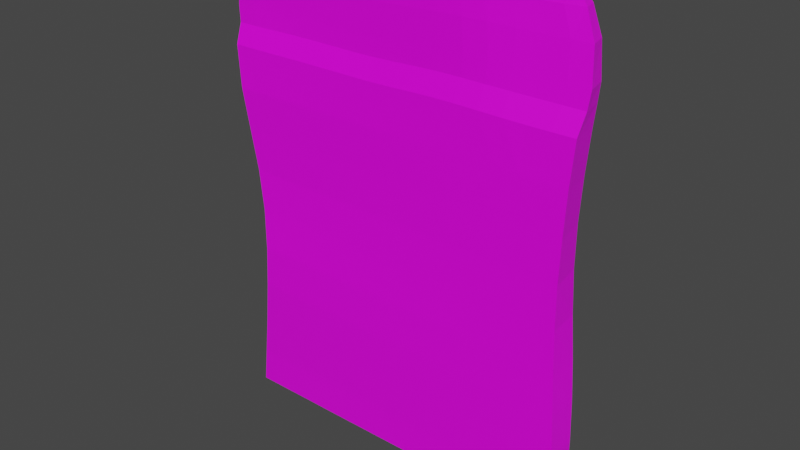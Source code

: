 # Source: PackedMuzzarela.blend  (saved by Blender 3.2.14; exported with 4.5.12 LTS)
import bpy
from mathutils import Matrix  # noqa: F401  (used for matrix-valued properties, if any)

bpy.ops.wm.read_factory_settings(use_empty=True)
scene = bpy.context.scene
scene.name = 'Scene'

# ---- collections
col_collection = bpy.data.collections.new('Collection'); scene.collection.children.link(col_collection)

# ---- images (referenced by path relative to the original .blend; pixels are not part of the script)
import os
ASSET_DIR = os.environ.get("B2B_ASSET_DIR", "")  # directory of the original .blend (textures are referenced by path, not embedded)
HERE = os.path.dirname(os.path.abspath(__file__))  # packed textures are extracted next to this script under _unpacked/

def load_image(name, relpath, width, height, colorspace="sRGB"):
    """Load a texture the original file referenced (path relative to the .blend, or extracted next to this script)."""
    p = next((c for c in (os.path.join(HERE, relpath), os.path.join(ASSET_DIR, relpath)) if relpath and os.path.exists(c)), "")
    if p:
        img = bpy.data.images.load(p, check_existing=True)
        img.name = name
    else:  # same state as the original file: an image datablock whose file is absent (Cycles renders it pink)
        img = bpy.data.images.new(name, width, height)
        img.source = "FILE"
        img.filepath = "//" + (relpath or name)
    img.colorspace_settings.name = colorspace
    return img
img_texture_png = load_image('texture.png', 'texture.png', 1024, 1024, 'sRGB')

# ---- materials (node trees are filled in below, after node groups)
mat_packedmuzzarelamat = bpy.data.materials.new('PackedMuzzarelaMat')
mat_packedmuzzarelamat.alpha_threshold = 0.0
mat_packedmuzzarelamat.use_transparent_shadow = False
mat_packedmuzzarelamat.line_color = (0.0, 0.0, 0.0, 1.0)

# ---- material node trees
mat_packedmuzzarelamat.use_nodes = True; mat_packedmuzzarelamat.node_tree.nodes.clear()
_N = mat_packedmuzzarelamat.node_tree.nodes; _L = mat_packedmuzzarelamat.node_tree.links
n0 = _N.new('ShaderNodeOutputMaterial'); n0.name = 'Material Output'; n0.location = (300, 300)
n1 = _N.new('ShaderNodeBsdfPrincipled'); n1.name = 'Principled BSDF'; n1.location = (10, 300)
n1.distribution = 'GGX'
n1.subsurface_method = 'RANDOM_WALK_SKIN'
n1.inputs[2].default_value = 0.4
n1.inputs[3].default_value = 1.45
n1.inputs[27].default_value = (0.0, 0.0, 0.0, 1.0)
n1.inputs[28].default_value = 1.0
n2 = _N.new('ShaderNodeTexImage'); n2.name = 'Image Texture'; n2.location = (-339, 279)
n2.image = img_texture_png
_L.new(n1.outputs[0], n0.inputs[0])
_L.new(n2.outputs[0], n1.inputs[0])
n0.is_active_output = True

# ---- world
world_world = bpy.data.worlds.new('World'); scene.world = world_world
world_world.use_nodes = True; world_world.node_tree.nodes.clear()
_N = world_world.node_tree.nodes; _L = world_world.node_tree.links
n0 = _N.new('ShaderNodeOutputWorld'); n0.name = 'World Output'; n0.location = (300, 300)
n1 = _N.new('ShaderNodeBackground'); n1.name = 'Background'; n1.location = (10, 300)
n1.inputs[0].default_value = (0.05088, 0.05088, 0.05088, 1.0)
_L.new(n1.outputs[0], n0.inputs[0])
n0.is_active_output = True
world_world.color = (0.05088, 0.05088, 0.05088)
world_world.use_sun_shadow = False
world_world.sun_shadow_jitter_overblur = 0.0

# ---- meshes
me_cube_001 = bpy.data.meshes.new('Cube.001')
me_cube_001.from_pydata([(-0.1099, -0.01166, 0.1151), (-0.108, 0.004105, 0.115), (0.1089, -0.007794, 0.115), (0.1074, 0.008379, 0.1155), (-0.1053, -0.008695, -0.08878), (-0.1013, -0.009917, -0.06225), (-0.09781, -0.01107, -0.03584), (-0.0961, -0.01127, -0.009861), (-0.09714, -0.01037, 0.01546), (-0.1003, -0.009976, 0.04035), (-0.1043, -0.01083, 0.06512), (-0.1078, -0.01209, 0.09005), (-0.1053, 0.004317, 0.08938), (-0.1027, 0.005746, 0.06335), (-0.1008, 0.006648, 0.0374), (-0.1005, 0.006192, 0.01163), (-0.1018, 0.005462, -0.01393), (-0.1043, 0.005834, -0.03933), (-0.1069, 0.006953, -0.06467), (-0.1085, 0.008021, -0.08999), (0.1052, 0.008312, 0.09014), (0.1038, 0.008277, 0.06476), (0.1037, 0.008247, 0.03919), (0.1051, 0.00826, 0.01337), (0.1073, 0.0083, -0.01256), (0.1089, 0.008313, -0.03837), (0.1097, 0.008313, -0.06405), (0.1097, 0.008313, -0.08968), (0.1069, -0.008313, 0.08883), (0.1056, -0.008313, 0.06281), (0.1048, -0.008313, 0.03697), (0.1051, -0.008313, 0.01141), (0.1061, -0.008313, -0.0139), (0.1075, -0.008313, -0.03909), (0.1089, -0.008313, -0.06431), (0.1097, -0.008313, -0.0897), (-0.1108, -0.007081, 0.1266), (-0.1089, 0.004058, 0.1265), (0.1086, 0.008667, 0.1275), (0.11, -0.002598, 0.1269), (-0.1116, -0.006698, 0.1363), (-0.1098, 0.003882, 0.1364), (0.1095, 0.008914, 0.138), (0.1111, -0.001624, 0.1373), (-0.1114, -0.005539, 0.1556), (-0.1098, 0.003034, 0.1555), (0.1078, 0.009133, 0.1579), (0.1095, 0.000155, 0.1576), (-0.1096, -0.004756, 0.1705), (-0.1083, 0.002251, 0.1703), (0.1023, 0.008784, 0.1729), (0.1038, 0.001332, 0.1728), (-0.1073, -0.004039, 0.1794), (-0.1064, 0.001278, 0.1791), (0.09595, 0.007438, 0.1816), (0.09671, 0.001844, 0.1816), (-0.09504, 0.004732, 0.1149), (-0.08164, 0.004989, 0.115), (-0.06804, 0.005198, 0.1152), (-0.05437, 0.005391, 0.1152), (-0.04087, 0.005623, 0.1152), (-0.02737, 0.005851, 0.1151), (-0.0138, 0.006065, 0.1151), (-7.93e-05, 0.00625, 0.1154), (0.01367, 0.006429, 0.1159), (0.02732, 0.006631, 0.1162), (0.04075, 0.006876, 0.1162), (0.05397, 0.007166, 0.1159), (0.06727, 0.007591, 0.1155), (0.08081, 0.008114, 0.1153), (0.09436, 0.008482, 0.1154), (0.0956, -0.008012, 0.115), (0.08188, -0.008342, 0.115), (0.06813, -0.008871, 0.1153), (0.05459, -0.009319, 0.1157), (0.04118, -0.0096, 0.116), (0.02754, -0.009821, 0.116), (0.01369, -0.009996, 0.1157), (-0.0002841, -0.01016, 0.1152), (-0.01423, -0.01032, 0.1149), (-0.02801, -0.01053, 0.115), (-0.04172, -0.01075, 0.1151), (-0.05546, -0.01096, 0.1152), (-0.06938, -0.01113, 0.1152), (-0.08318, -0.01132, 0.1151), (-0.09675, -0.01156, 0.1151), (0.09624, -0.008337, -0.08964), (0.0828, -0.008361, -0.08958), (0.06937, -0.008385, -0.08952), (0.05593, -0.008408, -0.08947), (0.04249, -0.008432, -0.08941), (0.02906, -0.008456, -0.08935), (0.01562, -0.00848, -0.08929), (0.00219, -0.008504, -0.08924), (-0.01125, -0.008528, -0.08918), (-0.02468, -0.008552, -0.08912), (-0.03812, -0.008576, -0.08906), (-0.05155, -0.008599, -0.08901), (-0.06499, -0.008623, -0.08895), (-0.07842, -0.008647, -0.08889), (-0.09186, -0.008671, -0.08884), (0.09575, -0.008413, -0.06418), (0.08261, -0.008513, -0.06405), (0.06947, -0.008614, -0.06392), (0.05634, -0.008714, -0.0638), (0.0432, -0.008814, -0.06367), (0.03006, -0.008915, -0.06354), (0.01693, -0.009015, -0.06341), (0.003792, -0.009115, -0.06328), (-0.009345, -0.009215, -0.06315), (-0.02248, -0.009316, -0.06303), (-0.03562, -0.009416, -0.0629), (-0.04875, -0.009516, -0.06277), (-0.06189, -0.009616, -0.06264), (-0.07503, -0.009717, -0.06251), (-0.08816, -0.009817, -0.06238), (0.0947, -0.008486, -0.03889), (0.08187, -0.008658, -0.03868), (0.06903, -0.008831, -0.03848), (0.0562, -0.009003, -0.03828), (0.04337, -0.009176, -0.03807), (0.03053, -0.009349, -0.03787), (0.0177, -0.009521, -0.03767), (0.004863, -0.009694, -0.03746), (-0.007972, -0.009866, -0.03726), (-0.02081, -0.01004, -0.03706), (-0.03364, -0.01021, -0.03685), (-0.04647, -0.01038, -0.03665), (-0.05931, -0.01056, -0.03645), (-0.07214, -0.01073, -0.03624), (-0.08498, -0.0109, -0.03604), (0.09347, -0.008498, -0.01365), (0.08083, -0.008683, -0.01339), (0.06819, -0.008868, -0.01314), (0.05555, -0.009053, -0.01289), (0.04292, -0.009238, -0.01264), (0.03028, -0.009423, -0.01238), (0.01764, -0.009608, -0.01213), (0.005003, -0.009793, -0.01188), (-0.007635, -0.009978, -0.01163), (-0.02027, -0.01016, -0.01138), (-0.03291, -0.01035, -0.01112), (-0.04555, -0.01053, -0.01087), (-0.05819, -0.01072, -0.01062), (-0.07082, -0.0109, -0.01037), (-0.08346, -0.01109, -0.01011), (0.09241, -0.008442, 0.01166), (0.07978, -0.00857, 0.01191), (0.06714, -0.008699, 0.01217), (0.0545, -0.008828, 0.01242), (0.04187, -0.008956, 0.01267), (0.02923, -0.009085, 0.01293), (0.01659, -0.009214, 0.01318), (0.003955, -0.009343, 0.01344), (-0.008682, -0.009471, 0.01369), (-0.02132, -0.0096, 0.01394), (-0.03396, -0.009729, 0.0142), (-0.04659, -0.009857, 0.01445), (-0.05923, -0.009986, 0.0147), (-0.07187, -0.01011, 0.01496), (-0.0845, -0.01024, 0.01521), (0.092, -0.008417, 0.03718), (0.07918, -0.008521, 0.03739), (0.06636, -0.008625, 0.0376), (0.05354, -0.008729, 0.03781), (0.04072, -0.008833, 0.03802), (0.0279, -0.008937, 0.03823), (0.01508, -0.00904, 0.03845), (0.002265, -0.009144, 0.03866), (-0.01055, -0.009248, 0.03887), (-0.02337, -0.009352, 0.03908), (-0.03619, -0.009456, 0.03929), (-0.04901, -0.00956, 0.0395), (-0.06183, -0.009664, 0.03971), (-0.07465, -0.009768, 0.03992), (-0.08747, -0.009872, 0.04014), (0.09245, -0.00847, 0.06295), (0.07934, -0.008627, 0.0631), (0.06622, -0.008785, 0.06324), (0.05311, -0.008942, 0.06338), (0.03999, -0.009099, 0.06353), (0.02688, -0.009257, 0.06367), (0.01376, -0.009414, 0.06382), (0.0006494, -0.009571, 0.06396), (-0.01247, -0.009728, 0.06411), (-0.02558, -0.009886, 0.06425), (-0.03869, -0.01004, 0.06439), (-0.05181, -0.0102, 0.06454), (-0.06492, -0.01036, 0.06468), (-0.07804, -0.01051, 0.06483), (-0.09115, -0.01067, 0.06497), (0.09348, -0.008549, 0.0889), (0.08006, -0.008785, 0.08898), (0.06664, -0.009021, 0.08906), (0.05322, -0.009258, 0.08913), (0.0398, -0.009495, 0.08922), (0.02638, -0.009731, 0.08929), (0.01296, -0.009966, 0.08936), (-0.0004619, -0.0102, 0.08944), (-0.01388, -0.01044, 0.08951), (-0.0273, -0.01067, 0.08959), (-0.04072, -0.01091, 0.08967), (-0.05414, -0.01115, 0.08974), (-0.06756, -0.01138, 0.08982), (-0.08098, -0.01162, 0.08989), (-0.0944, -0.01186, 0.08997), (-0.09488, 0.008039, -0.08997), (-0.08124, 0.008057, -0.08995), (-0.0676, 0.008076, -0.08993), (-0.05396, 0.008094, -0.08991), (-0.04032, 0.008112, -0.08989), (-0.02668, 0.00813, -0.08987), (-0.01303, 0.008149, -0.08985), (0.0006056, 0.008167, -0.08983), (0.01425, 0.008185, -0.08981), (0.02789, 0.008203, -0.08979), (0.04153, 0.008222, -0.08977), (0.05517, 0.00824, -0.08975), (0.06881, 0.008258, -0.08974), (0.08245, 0.008276, -0.08972), (0.09609, 0.008295, -0.0897), (-0.09335, 0.007038, -0.06463), (-0.07982, 0.007123, -0.06459), (-0.06628, 0.007208, -0.06455), (-0.05275, 0.007293, -0.06451), (-0.03921, 0.007378, -0.06447), (-0.02567, 0.007463, -0.06444), (-0.01214, 0.007548, -0.0644), (0.001397, 0.007633, -0.06436), (0.01493, 0.007718, -0.06432), (0.02847, 0.007803, -0.06428), (0.042, 0.007888, -0.06424), (0.05554, 0.007973, -0.06421), (0.06908, 0.008058, -0.06417), (0.08261, 0.008143, -0.06413), (0.09615, 0.008228, -0.06409), (-0.09102, 0.005989, -0.03927), (-0.07769, 0.006144, -0.03921), (-0.06436, 0.006299, -0.03915), (-0.05103, 0.006454, -0.03909), (-0.0377, 0.006609, -0.03903), (-0.02437, 0.006764, -0.03897), (-0.01103, 0.006919, -0.03891), (0.002296, 0.007073, -0.03885), (0.01563, 0.007228, -0.03879), (0.02896, 0.007383, -0.03873), (0.04229, 0.007538, -0.03867), (0.05562, 0.007693, -0.03861), (0.06895, 0.007848, -0.03855), (0.08228, 0.008003, -0.03849), (0.09561, 0.008158, -0.03843), (-0.08877, 0.005639, -0.01385), (-0.0757, 0.005816, -0.01376), (-0.06263, 0.005994, -0.01368), (-0.04956, 0.006171, -0.01359), (-0.03648, 0.006349, -0.0135), (-0.02341, 0.006526, -0.01342), (-0.01034, 0.006703, -0.01333), (0.002732, 0.006881, -0.01325), (0.0158, 0.007058, -0.01316), (0.02888, 0.007236, -0.01308), (0.04195, 0.007413, -0.01299), (0.05502, 0.00759, -0.01291), (0.06809, 0.007768, -0.01282), (0.08116, 0.007945, -0.01274), (0.09424, 0.008123, -0.01265), (-0.08764, 0.006321, 0.01173), (-0.07479, 0.00645, 0.01184), (-0.06194, 0.00658, 0.01195), (-0.04909, 0.006709, 0.01206), (-0.03624, 0.006838, 0.01217), (-0.02339, 0.006967, 0.01228), (-0.01054, 0.007097, 0.01239), (0.002313, 0.007226, 0.0125), (0.01516, 0.007355, 0.01261), (0.02801, 0.007484, 0.01272), (0.04086, 0.007614, 0.01283), (0.05371, 0.007743, 0.01294), (0.06656, 0.007872, 0.01305), (0.07941, 0.008001, 0.01315), (0.09226, 0.00813, 0.01326), (-0.08804, 0.006748, 0.03751), (-0.07526, 0.006848, 0.03762), (-0.06248, 0.006948, 0.03774), (-0.0497, 0.007048, 0.03785), (-0.03692, 0.007148, 0.03796), (-0.02414, 0.007248, 0.03807), (-0.01136, 0.007348, 0.03818), (0.001422, 0.007448, 0.0383), (0.0142, 0.007548, 0.03841), (0.02698, 0.007648, 0.03852), (0.03976, 0.007748, 0.03863), (0.05254, 0.007847, 0.03875), (0.06532, 0.007947, 0.03886), (0.0781, 0.008047, 0.03897), (0.09088, 0.008147, 0.03908), (-0.08976, 0.005904, 0.06344), (-0.07686, 0.006062, 0.06353), (-0.06396, 0.006221, 0.06362), (-0.05106, 0.006379, 0.0637), (-0.03816, 0.006537, 0.06379), (-0.02525, 0.006695, 0.06388), (-0.01235, 0.006853, 0.06397), (0.0005487, 0.007011, 0.06406), (0.01345, 0.00717, 0.06415), (0.02635, 0.007328, 0.06423), (0.03925, 0.007486, 0.06432), (0.05215, 0.007644, 0.06441), (0.06506, 0.007802, 0.0645), (0.07796, 0.007961, 0.06459), (0.09086, 0.008119, 0.06468), (-0.09219, 0.004571, 0.08943), (-0.07903, 0.00482, 0.08948), (-0.06587, 0.00507, 0.08952), (-0.05271, 0.005319, 0.08957), (-0.03955, 0.005569, 0.08962), (-0.02639, 0.005818, 0.08967), (-0.01323, 0.006068, 0.08971), (-7.277e-05, 0.006317, 0.08976), (0.01309, 0.006566, 0.08981), (0.02625, 0.006815, 0.08986), (0.03941, 0.007064, 0.08991), (0.05257, 0.007314, 0.08995), (0.06573, 0.007564, 0.09), (0.07889, 0.007813, 0.09004), (0.09205, 0.008062, 0.09009), (-0.09642, 0.004849, 0.1266), (-0.08311, 0.005139, 0.1268), (-0.06933, 0.005311, 0.1271), (-0.05526, 0.005413, 0.1272), (-0.04127, 0.005532, 0.1271), (-0.02761, 0.005725, 0.127), (-0.01371, 0.005868, 0.1271), (0.0003269, 0.005983, 0.1276), (0.01426, 0.006124, 0.1282), (0.028, 0.006306, 0.1286), (0.04146, 0.006552, 0.1287), (0.05487, 0.006999, 0.1284), (0.06867, 0.007802, 0.1281), (0.08246, 0.008611, 0.1277), (0.09597, 0.009086, 0.1276), (0.0973, -0.003119, 0.1271), (0.08364, -0.00369, 0.1273), (0.06965, -0.004539, 0.1277), (0.0556, -0.005361, 0.1281), (0.04193, -0.005804, 0.1284), (0.02827, -0.006014, 0.1284), (0.01431, -0.006174, 0.128), (0.0001463, -0.0063, 0.1274), (-0.01414, -0.006382, 0.1269), (-0.02827, -0.00648, 0.1268), (-0.04218, -0.006618, 0.127), (-0.05647, -0.006669, 0.1271), (-0.07078, -0.006732, 0.127), (-0.08474, -0.006887, 0.1268), (-0.09817, -0.007129, 0.1266), (-0.09777, 0.004931, 0.1368), (-0.0846, 0.005258, 0.1373), (-0.07072, 0.0054, 0.1376), (-0.05637, 0.005431, 0.1379), (-0.04198, 0.005445, 0.138), (-0.02794, 0.005534, 0.1379), (-0.01381, 0.005611, 0.1383), (0.0004373, 0.005667, 0.1388), (0.01452, 0.005764, 0.1395), (0.02831, 0.005925, 0.1401), (0.04179, 0.006194, 0.1403), (0.05559, 0.006917, 0.1403), (0.06971, 0.008027, 0.1401), (0.08372, 0.009087, 0.1395), (0.09726, 0.009651, 0.1387), (0.09874, -0.00217, 0.138), (0.08507, -0.002778, 0.1388), (0.07086, -0.003852, 0.1395), (0.05647, -0.005003, 0.1399), (0.04237, -0.005775, 0.1399), (0.02864, -0.00605, 0.1398), (0.01462, -0.006194, 0.1393), (0.0002825, -0.006267, 0.1386), (-0.01421, -0.006296, 0.1381), (-0.02859, -0.006346, 0.1378), (-0.04296, -0.006393, 0.1378), (-0.05765, -0.00637, 0.1377), (-0.07223, -0.006379, 0.1375), (-0.08627, -0.006512, 0.1371), (-0.09956, -0.006789, 0.1366), (-0.09916, 0.004827, 0.1554), (-0.08642, 0.005247, 0.1555), (-0.07263, 0.005327, 0.1559), (-0.05821, 0.005256, 0.1561), (-0.0436, 0.005137, 0.156), (-0.02916, 0.005064, 0.1559), (-0.01495, 0.005047, 0.1562), (-0.0007515, 0.005044, 0.1568), (0.01328, 0.005084, 0.1576), (0.02697, 0.005218, 0.1582), (0.04042, 0.005561, 0.1585), (0.05429, 0.006486, 0.1584), (0.06846, 0.007872, 0.1582), (0.08258, 0.00928, 0.1579), (0.09613, 0.01012, 0.1578), (0.09796, -0.0009437, 0.1576), (0.08419, -0.001955, 0.1577), (0.06981, -0.003399, 0.1581), (0.05534, -0.004859, 0.1584), (0.04115, -0.005872, 0.1584), (0.02742, -0.006252, 0.1581), (0.01348, -0.006367, 0.1575), (-0.0008118, -0.006371, 0.1568), (-0.01527, -0.006335, 0.1562), (-0.02979, -0.006283, 0.1559), (-0.04455, -0.006179, 0.1561), (-0.05947, -0.006049, 0.1562), (-0.07413, -0.005985, 0.156), (-0.08809, -0.006079, 0.1557), (-0.1009, -0.006285, 0.1555), (-0.09889, 0.004088, 0.17), (-0.08676, 0.004449, 0.17), (-0.07334, 0.00446, 0.1702), (-0.05922, 0.004344, 0.1704), (-0.04484, 0.004179, 0.1703), (-0.03056, 0.00406, 0.1702), (-0.01657, 0.004025, 0.1705), (-0.002704, 0.004035, 0.171), (0.011, 0.004093, 0.1718), (0.02436, 0.004234, 0.1725), (0.03747, 0.004544, 0.1729), (0.05093, 0.00537, 0.1728), (0.06471, 0.006734, 0.1726), (0.0784, 0.008289, 0.1725), (0.09144, 0.009441, 0.1726), (0.09297, -0.0002346, 0.1726), (0.07969, -0.001464, 0.1725), (0.06575, -0.002969, 0.1727), (0.05173, -0.004405, 0.1729), (0.03802, -0.005346, 0.1729), (0.02468, -0.005681, 0.1725), (0.0111, -0.005752, 0.1718), (-0.002806, -0.005713, 0.171), (-0.01689, -0.005641, 0.1705), (-0.03115, -0.005542, 0.1702), (-0.0457, -0.005399, 0.1704), (-0.06032, -0.005263, 0.1706), (-0.07463, -0.005222, 0.1704), (-0.08821, -0.005371, 0.1702), (-0.1004, -0.005627, 0.1703), (-0.09816, 0.00176, 0.1791), (-0.08659, 0.00184, 0.1787), (-0.07356, 0.001804, 0.1788), (-0.05978, 0.001691, 0.1789), (-0.0457, 0.001538, 0.1787), (-0.0317, 0.001426, 0.1786), (-0.01798, 0.001402, 0.1789), (-0.004446, 0.001437, 0.1794), (0.008913, 0.001521, 0.1802), (0.02195, 0.001681, 0.181), (0.03472, 0.001958, 0.1814), (0.04772, 0.002625, 0.1814), (0.06105, 0.00385, 0.1812), (0.07419, 0.005388, 0.1812), (0.08643, 0.006818, 0.1815), (0.08703, 0.001208, 0.1816), (0.07467, 0.0002274, 0.1813), (0.06142, -0.001113, 0.1813), (0.04798, -0.002369, 0.1815), (0.03487, -0.003117, 0.1815), (0.02202, -0.003361, 0.181), (0.008891, -0.003388, 0.1802), (-0.004558, -0.00333, 0.1794), (-0.01818, -0.003253, 0.1789), (-0.03202, -0.00315, 0.1787), (-0.04613, -0.003014, 0.1788), (-0.06032, -0.002899, 0.179), (-0.07418, -0.002899, 0.1789), (-0.0873, -0.003142, 0.1789), (-0.09899, -0.003691, 0.1793), (-0.108, -0.008372, -0.111), (0.1097, -0.008313, -0.1112), (-0.0951, -0.004441, -0.1151), (-0.09441, -0.008368, -0.111), (-0.08145, -0.004441, -0.1152), (-0.0808, -0.008365, -0.111), (-0.06779, -0.004441, -0.1152), (-0.06719, -0.008361, -0.111), (-0.05414, -0.004441, -0.1152), (-0.05358, -0.008358, -0.1111), (-0.04048, -0.00444, -0.1152), (-0.03997, -0.008354, -0.1111), (-0.02683, -0.00444, -0.1152), (-0.02637, -0.00835, -0.1111), (-0.01317, -0.00444, -0.1152), (-0.01276, -0.008347, -0.1111), (0.0004852, -0.00444, -0.1152), (0.0008524, -0.008343, -0.1111), (0.01414, -0.00444, -0.1152), (0.01446, -0.008339, -0.1111), (0.0278, -0.00444, -0.1152), (0.02807, -0.008335, -0.1111), (0.04145, -0.00444, -0.1152), (0.04168, -0.008332, -0.1112), (0.05511, -0.00444, -0.1153), (0.05529, -0.008328, -0.1112), (0.06876, -0.00444, -0.1153), (0.0689, -0.008324, -0.1112), (0.08242, -0.00444, -0.1153), (0.0825, -0.008321, -0.1112), (0.09611, -0.008317, -0.1112), (0.09607, -0.00444, -0.1153), (-0.1095, 0.008288, -0.1132), (-0.1084, -0.006497, -0.113), (-0.1067, -0.004441, -0.1151), (0.1097, 0.008313, -0.1128), (0.09603, 0.00598, -0.1153), (0.09603, 0.008311, -0.1129), (0.08234, 0.00598, -0.1153), (0.08233, 0.008309, -0.1129), (0.06864, 0.00598, -0.1153), (0.06863, 0.008308, -0.1129), (0.05495, 0.00598, -0.1153), (0.05494, 0.008306, -0.1129), (0.04125, 0.00598, -0.1153), (0.04124, 0.008304, -0.1129), (0.02756, 0.00598, -0.1153), (0.02754, 0.008302, -0.1129), (0.01386, 0.00598, -0.1153), (0.01384, 0.008301, -0.1129), (0.0001662, 0.00598, -0.1153), (0.0001439, 0.008299, -0.1129), (-0.01353, 0.00598, -0.1153), (-0.01355, 0.008297, -0.1129), (-0.02722, 0.00598, -0.1153), (-0.02725, 0.008295, -0.1129), (-0.04092, 0.00598, -0.1153), (-0.04095, 0.008294, -0.1129), (-0.05462, 0.00598, -0.1153), (-0.05465, 0.008292, -0.1129), (-0.06831, 0.00598, -0.1153), (-0.06835, 0.00829, -0.1129), (-0.08201, 0.00598, -0.1153), (-0.08204, 0.008288, -0.1129), (-0.0957, 0.00598, -0.1153), (-0.09574, 0.008287, -0.1129), (-0.1095, 0.008288, -0.1132), (-0.1074, 0.00598, -0.1153), (0.1084, -0.00444, -0.1153), (0.1097, -0.005749, -0.1139), (0.1097, 0.007289, -0.1139), (0.1084, 0.00598, -0.1153)], [], [(11, 0, 1, 12), (325, 70, 3, 20), (20, 3, 2, 28), (205, 85, 0, 11), (542, 508, 19, 206, 541), (56, 1, 37, 326), (514, 512, 507, 504), (100, 115, 5, 4), (115, 130, 6, 5), (130, 145, 7, 6), (145, 160, 8, 7), (160, 175, 9, 8), (175, 190, 10, 9), (190, 205, 11, 10), (477, 35, 86, 506), (27, 26, 34, 35), (26, 25, 33, 34), (25, 24, 32, 33), (24, 23, 31, 32), (23, 22, 30, 31), (22, 21, 29, 30), (21, 20, 28, 29), (546, 547, 512, 513, 511), (220, 235, 26, 27), (235, 250, 25, 26), (250, 265, 24, 25), (265, 280, 23, 24), (280, 295, 22, 23), (295, 310, 21, 22), (310, 325, 20, 21), (479, 100, 4, 476), (4, 5, 18, 19), (5, 6, 17, 18), (6, 7, 16, 17), (7, 8, 15, 16), (8, 9, 14, 15), (9, 10, 13, 14), (10, 11, 12, 13), (39, 38, 42, 43), (2, 3, 38, 39), (1, 0, 36, 37), (71, 2, 39, 341), (43, 42, 46, 47), (37, 36, 40, 41), (341, 39, 43, 371), (326, 37, 41, 356), (401, 47, 51, 431), (41, 40, 44, 45), (371, 43, 47, 401), (356, 41, 45, 386), (51, 50, 54, 55), (386, 45, 49, 416), (47, 46, 50, 51), (45, 44, 48, 49), (446, 53, 52, 475), (49, 48, 52, 53), (431, 51, 55, 461), (416, 49, 53, 446), (50, 430, 460, 54), (430, 429, 459, 460), (429, 428, 458, 459), (428, 427, 457, 458), (427, 426, 456, 457), (426, 425, 455, 456), (425, 424, 454, 455), (424, 423, 453, 454), (423, 422, 452, 453), (422, 421, 451, 452), (421, 420, 450, 451), (420, 419, 449, 450), (419, 418, 448, 449), (418, 417, 447, 448), (417, 416, 446, 447), (48, 445, 475, 52), (445, 444, 474, 475), (444, 443, 473, 474), (443, 442, 472, 473), (442, 441, 471, 472), (441, 440, 470, 471), (440, 439, 469, 470), (439, 438, 468, 469), (438, 437, 467, 468), (437, 436, 466, 467), (436, 435, 465, 466), (435, 434, 464, 465), (434, 433, 463, 464), (433, 432, 462, 463), (432, 431, 461, 462), (54, 460, 461, 55), (460, 459, 462, 461), (459, 458, 463, 462), (458, 457, 464, 463), (457, 456, 465, 464), (456, 455, 466, 465), (455, 454, 467, 466), (454, 453, 468, 467), (453, 452, 469, 468), (452, 451, 470, 469), (451, 450, 471, 470), (450, 449, 472, 471), (449, 448, 473, 472), (448, 447, 474, 473), (447, 446, 475, 474), (46, 400, 430, 50), (400, 399, 429, 430), (399, 398, 428, 429), (398, 397, 427, 428), (397, 396, 426, 427), (396, 395, 425, 426), (395, 394, 424, 425), (394, 393, 423, 424), (393, 392, 422, 423), (392, 391, 421, 422), (391, 390, 420, 421), (390, 389, 419, 420), (389, 388, 418, 419), (388, 387, 417, 418), (387, 386, 416, 417), (42, 370, 400, 46), (370, 369, 399, 400), (369, 368, 398, 399), (368, 367, 397, 398), (367, 366, 396, 397), (366, 365, 395, 396), (365, 364, 394, 395), (364, 363, 393, 394), (363, 362, 392, 393), (362, 361, 391, 392), (361, 360, 390, 391), (360, 359, 389, 390), (359, 358, 388, 389), (358, 357, 387, 388), (357, 356, 386, 387), (40, 385, 415, 44), (385, 384, 414, 415), (384, 383, 413, 414), (383, 382, 412, 413), (382, 381, 411, 412), (381, 380, 410, 411), (380, 379, 409, 410), (379, 378, 408, 409), (378, 377, 407, 408), (377, 376, 406, 407), (376, 375, 405, 406), (375, 374, 404, 405), (374, 373, 403, 404), (373, 372, 402, 403), (372, 371, 401, 402), (44, 415, 445, 48), (415, 414, 444, 445), (414, 413, 443, 444), (413, 412, 442, 443), (412, 411, 441, 442), (411, 410, 440, 441), (410, 409, 439, 440), (409, 408, 438, 439), (408, 407, 437, 438), (407, 406, 436, 437), (406, 405, 435, 436), (405, 404, 434, 435), (404, 403, 433, 434), (403, 402, 432, 433), (402, 401, 431, 432), (38, 340, 370, 42), (340, 339, 369, 370), (339, 338, 368, 369), (338, 337, 367, 368), (337, 336, 366, 367), (336, 335, 365, 366), (335, 334, 364, 365), (334, 333, 363, 364), (333, 332, 362, 363), (332, 331, 361, 362), (331, 330, 360, 361), (330, 329, 359, 360), (329, 328, 358, 359), (328, 327, 357, 358), (327, 326, 356, 357), (36, 355, 385, 40), (355, 354, 384, 385), (354, 353, 383, 384), (353, 352, 382, 383), (352, 351, 381, 382), (351, 350, 380, 381), (350, 349, 379, 380), (349, 348, 378, 379), (348, 347, 377, 378), (347, 346, 376, 377), (346, 345, 375, 376), (345, 344, 374, 375), (344, 343, 373, 374), (343, 342, 372, 373), (342, 341, 371, 372), (0, 85, 355, 36), (85, 84, 354, 355), (84, 83, 353, 354), (83, 82, 352, 353), (82, 81, 351, 352), (81, 80, 350, 351), (80, 79, 349, 350), (79, 78, 348, 349), (78, 77, 347, 348), (77, 76, 346, 347), (76, 75, 345, 346), (75, 74, 344, 345), (74, 73, 343, 344), (73, 72, 342, 343), (72, 71, 341, 342), (13, 12, 311, 296), (296, 311, 312, 297), (297, 312, 313, 298), (298, 313, 314, 299), (299, 314, 315, 300), (300, 315, 316, 301), (301, 316, 317, 302), (302, 317, 318, 303), (303, 318, 319, 304), (304, 319, 320, 305), (305, 320, 321, 306), (306, 321, 322, 307), (307, 322, 323, 308), (308, 323, 324, 309), (309, 324, 325, 310), (14, 13, 296, 281), (281, 296, 297, 282), (282, 297, 298, 283), (283, 298, 299, 284), (284, 299, 300, 285), (285, 300, 301, 286), (286, 301, 302, 287), (287, 302, 303, 288), (288, 303, 304, 289), (289, 304, 305, 290), (290, 305, 306, 291), (291, 306, 307, 292), (292, 307, 308, 293), (293, 308, 309, 294), (294, 309, 310, 295), (15, 14, 281, 266), (266, 281, 282, 267), (267, 282, 283, 268), (268, 283, 284, 269), (269, 284, 285, 270), (270, 285, 286, 271), (271, 286, 287, 272), (272, 287, 288, 273), (273, 288, 289, 274), (274, 289, 290, 275), (275, 290, 291, 276), (276, 291, 292, 277), (277, 292, 293, 278), (278, 293, 294, 279), (279, 294, 295, 280), (16, 15, 266, 251), (251, 266, 267, 252), (252, 267, 268, 253), (253, 268, 269, 254), (254, 269, 270, 255), (255, 270, 271, 256), (256, 271, 272, 257), (257, 272, 273, 258), (258, 273, 274, 259), (259, 274, 275, 260), (260, 275, 276, 261), (261, 276, 277, 262), (262, 277, 278, 263), (263, 278, 279, 264), (264, 279, 280, 265), (17, 16, 251, 236), (236, 251, 252, 237), (237, 252, 253, 238), (238, 253, 254, 239), (239, 254, 255, 240), (240, 255, 256, 241), (241, 256, 257, 242), (242, 257, 258, 243), (243, 258, 259, 244), (244, 259, 260, 245), (245, 260, 261, 246), (246, 261, 262, 247), (247, 262, 263, 248), (248, 263, 264, 249), (249, 264, 265, 250), (18, 17, 236, 221), (221, 236, 237, 222), (222, 237, 238, 223), (223, 238, 239, 224), (224, 239, 240, 225), (225, 240, 241, 226), (226, 241, 242, 227), (227, 242, 243, 228), (228, 243, 244, 229), (229, 244, 245, 230), (230, 245, 246, 231), (231, 246, 247, 232), (232, 247, 248, 233), (233, 248, 249, 234), (234, 249, 250, 235), (19, 18, 221, 206), (206, 221, 222, 207), (207, 222, 223, 208), (208, 223, 224, 209), (209, 224, 225, 210), (210, 225, 226, 211), (211, 226, 227, 212), (212, 227, 228, 213), (213, 228, 229, 214), (214, 229, 230, 215), (215, 230, 231, 216), (216, 231, 232, 217), (217, 232, 233, 218), (218, 233, 234, 219), (219, 234, 235, 220), (509, 508, 542, 543, 510), (540, 538, 480, 478), (541, 206, 207, 539), (538, 536, 482, 480), (536, 534, 484, 482), (534, 532, 486, 484), (532, 530, 488, 486), (530, 528, 490, 488), (528, 526, 492, 490), (526, 524, 494, 492), (524, 522, 496, 494), (522, 520, 498, 496), (520, 518, 500, 498), (518, 516, 502, 500), (516, 514, 504, 502), (29, 28, 191, 176), (176, 191, 192, 177), (177, 192, 193, 178), (178, 193, 194, 179), (179, 194, 195, 180), (180, 195, 196, 181), (181, 196, 197, 182), (182, 197, 198, 183), (183, 198, 199, 184), (184, 199, 200, 185), (185, 200, 201, 186), (186, 201, 202, 187), (187, 202, 203, 188), (188, 203, 204, 189), (189, 204, 205, 190), (30, 29, 176, 161), (161, 176, 177, 162), (162, 177, 178, 163), (163, 178, 179, 164), (164, 179, 180, 165), (165, 180, 181, 166), (166, 181, 182, 167), (167, 182, 183, 168), (168, 183, 184, 169), (169, 184, 185, 170), (170, 185, 186, 171), (171, 186, 187, 172), (172, 187, 188, 173), (173, 188, 189, 174), (174, 189, 190, 175), (31, 30, 161, 146), (146, 161, 162, 147), (147, 162, 163, 148), (148, 163, 164, 149), (149, 164, 165, 150), (150, 165, 166, 151), (151, 166, 167, 152), (152, 167, 168, 153), (153, 168, 169, 154), (154, 169, 170, 155), (155, 170, 171, 156), (156, 171, 172, 157), (157, 172, 173, 158), (158, 173, 174, 159), (159, 174, 175, 160), (32, 31, 146, 131), (131, 146, 147, 132), (132, 147, 148, 133), (133, 148, 149, 134), (134, 149, 150, 135), (135, 150, 151, 136), (136, 151, 152, 137), (137, 152, 153, 138), (138, 153, 154, 139), (139, 154, 155, 140), (140, 155, 156, 141), (141, 156, 157, 142), (142, 157, 158, 143), (143, 158, 159, 144), (144, 159, 160, 145), (33, 32, 131, 116), (116, 131, 132, 117), (117, 132, 133, 118), (118, 133, 134, 119), (119, 134, 135, 120), (120, 135, 136, 121), (121, 136, 137, 122), (122, 137, 138, 123), (123, 138, 139, 124), (124, 139, 140, 125), (125, 140, 141, 126), (126, 141, 142, 127), (127, 142, 143, 128), (128, 143, 144, 129), (129, 144, 145, 130), (34, 33, 116, 101), (101, 116, 117, 102), (102, 117, 118, 103), (103, 118, 119, 104), (104, 119, 120, 105), (105, 120, 121, 106), (106, 121, 122, 107), (107, 122, 123, 108), (108, 123, 124, 109), (109, 124, 125, 110), (110, 125, 126, 111), (111, 126, 127, 112), (112, 127, 128, 113), (113, 128, 129, 114), (114, 129, 130, 115), (35, 34, 101, 86), (86, 101, 102, 87), (87, 102, 103, 88), (88, 103, 104, 89), (89, 104, 105, 90), (90, 105, 106, 91), (91, 106, 107, 92), (92, 107, 108, 93), (93, 108, 109, 94), (94, 109, 110, 95), (95, 110, 111, 96), (96, 111, 112, 97), (97, 112, 113, 98), (98, 113, 114, 99), (99, 114, 115, 100), (512, 547, 544, 507), (515, 219, 220, 513), (517, 218, 219, 515), (519, 217, 218, 517), (521, 216, 217, 519), (523, 215, 216, 521), (525, 214, 215, 523), (527, 213, 214, 525), (529, 212, 213, 527), (531, 211, 212, 529), (533, 210, 211, 531), (535, 209, 210, 533), (537, 208, 209, 535), (539, 207, 208, 537), (3, 70, 340, 38), (70, 69, 339, 340), (69, 68, 338, 339), (68, 67, 337, 338), (67, 66, 336, 337), (66, 65, 335, 336), (65, 64, 334, 335), (64, 63, 333, 334), (63, 62, 332, 333), (62, 61, 331, 332), (61, 60, 330, 331), (60, 59, 329, 330), (59, 58, 328, 329), (58, 57, 327, 328), (57, 56, 326, 327), (543, 540, 478, 510), (481, 99, 100, 479), (483, 98, 99, 481), (485, 97, 98, 483), (487, 96, 97, 485), (489, 95, 96, 487), (491, 94, 95, 489), (493, 93, 94, 491), (495, 92, 93, 493), (497, 91, 92, 495), (499, 90, 91, 497), (501, 89, 90, 499), (503, 88, 89, 501), (505, 87, 88, 503), (506, 86, 87, 505), (28, 2, 71, 191), (191, 71, 72, 192), (192, 72, 73, 193), (193, 73, 74, 194), (194, 74, 75, 195), (195, 75, 76, 196), (196, 76, 77, 197), (197, 77, 78, 198), (198, 78, 79, 199), (199, 79, 80, 200), (200, 80, 81, 201), (201, 81, 82, 202), (202, 82, 83, 203), (203, 83, 84, 204), (204, 84, 85, 205), (12, 1, 56, 311), (311, 56, 57, 312), (312, 57, 58, 313), (313, 58, 59, 314), (314, 59, 60, 315), (315, 60, 61, 316), (316, 61, 62, 317), (317, 62, 63, 318), (318, 63, 64, 319), (319, 64, 65, 320), (320, 65, 66, 321), (321, 66, 67, 322), (322, 67, 68, 323), (323, 68, 69, 324), (324, 69, 70, 325), (546, 511, 27, 35, 477, 545), (478, 480, 481, 479), (480, 482, 483, 481), (482, 484, 485, 483), (484, 486, 487, 485), (486, 488, 489, 487), (488, 490, 491, 489), (490, 492, 493, 491), (492, 494, 495, 493), (494, 496, 497, 495), (496, 498, 499, 497), (498, 500, 501, 499), (500, 502, 503, 501), (502, 504, 505, 503), (504, 507, 506, 505), (509, 510, 478, 479, 476), (509, 476, 4, 19, 508), (512, 514, 515, 513), (514, 516, 517, 515), (516, 518, 519, 517), (518, 520, 521, 519), (520, 522, 523, 521), (522, 524, 525, 523), (524, 526, 527, 525), (526, 528, 529, 527), (528, 530, 531, 529), (530, 532, 533, 531), (532, 534, 535, 533), (534, 536, 537, 535), (536, 538, 539, 537), (538, 540, 541, 539), (540, 543, 542, 541), (513, 220, 27, 511), (546, 545, 544, 547), (507, 544, 545, 477, 506)])
_uv = me_cube_001.uv_layers.new(name='UVMap')
_uv.uv.foreach_set('vector', [0.0676, 0.7049, 0.0609, 0.7915, 0.00283, 0.787, 0.007068, 0.6983, 0.5676, 0.6916, 0.5627, 0.7762, 0.5357, 0.7765, 0.5404, 0.6916, 0.5241, 0.6818, 0.5233, 0.7668, 0.4843, 0.7647, 0.484, 0.677, 0.08464, 0.6919, 0.08105, 0.7763, 0.05567, 0.7766, 0.05875, 0.6921, 0.9837, 0.01068, 0.9838, 0.01153, 0.9816, 0.08925, 0.9535, 0.08918, 0.9554, 0.01212, 0.9534, 0.7757, 0.9801, 0.7761, 0.982, 0.8148, 0.9561, 0.8149, 0.4039, 0.5038, 0.4259, 0.5066, 0.4226, 0.5207, 0.4022, 0.519, 0.08609, 0.08969, 0.08984, 0.1788, 0.06292, 0.1792, 0.05971, 0.08988, 0.08984, 0.1788, 0.08655, 0.2675, 0.05939, 0.2682, 0.06292, 0.1792, 0.08655, 0.2675, 0.0843, 0.3548, 0.0561, 0.3557, 0.05939, 0.2682, 0.0843, 0.3548, 0.08234, 0.4401, 0.0551, 0.4409, 0.0561, 0.3557, 0.08234, 0.4401, 0.0838, 0.524, 0.05625, 0.5247, 0.0551, 0.4409, 0.0838, 0.524, 0.08259, 0.6077, 0.05642, 0.6082, 0.05625, 0.5247, 0.08259, 0.6077, 0.08464, 0.6919, 0.05875, 0.6921, 0.05642, 0.6082, 0.4798, 0.01427, 0.4797, 0.0868, 0.4537, 0.08699, 0.4535, 0.01432, 0.5262, 0.08099, 0.5262, 0.1665, 0.4862, 0.1656, 0.4863, 0.08084, 0.5262, 0.1665, 0.5261, 0.2522, 0.486, 0.2498, 0.4862, 0.1656, 0.5261, 0.2522, 0.5257, 0.3385, 0.4857, 0.334, 0.486, 0.2498, 0.5257, 0.3385, 0.5253, 0.4254, 0.4855, 0.4185, 0.4857, 0.334, 0.5253, 0.4254, 0.5251, 0.5117, 0.4853, 0.5038, 0.4855, 0.4185, 0.5251, 0.5117, 0.5248, 0.597, 0.4847, 0.5901, 0.4853, 0.5038, 0.5248, 0.597, 0.5241, 0.6818, 0.484, 0.677, 0.4847, 0.5901, 0.5317, 0.006656, 0.5344, 0.0001463, 0.56, 0.0001974, 0.56, 0.0118, 0.5317, 0.01175, 0.5598, 0.08935, 0.5596, 0.1751, 0.5317, 0.1752, 0.5317, 0.08936, 0.5596, 0.1751, 0.5607, 0.2611, 0.5332, 0.2612, 0.5317, 0.1752, 0.5607, 0.2611, 0.5634, 0.3474, 0.5365, 0.3476, 0.5332, 0.2612, 0.5634, 0.3474, 0.5674, 0.4342, 0.5409, 0.4345, 0.5365, 0.3476, 0.5674, 0.4342, 0.5702, 0.5207, 0.5438, 0.521, 0.5409, 0.4345, 0.5702, 0.5207, 0.5701, 0.6064, 0.5435, 0.6066, 0.5438, 0.521, 0.5701, 0.6064, 0.5676, 0.6916, 0.5404, 0.6916, 0.5435, 0.6066, 0.085, 0.01501, 0.08609, 0.08969, 0.05971, 0.08988, 0.0587, 0.01506, 0.0733, 0.08354, 0.07855, 0.1761, 0.01372, 0.1654, 0.01098, 0.07783, 0.07855, 0.1761, 0.0831, 0.268, 0.01718, 0.2532, 0.01372, 0.1654, 0.0831, 0.268, 0.08224, 0.3578, 0.01795, 0.3412, 0.01718, 0.2532, 0.08224, 0.3578, 0.07495, 0.4449, 0.01351, 0.4294, 0.01795, 0.3412, 0.07495, 0.4449, 0.06872, 0.5312, 0.008288, 0.5181, 0.01351, 0.4294, 0.06872, 0.5312, 0.06744, 0.6179, 0.006882, 0.6079, 0.008288, 0.5181, 0.06744, 0.6179, 0.0676, 0.7049, 0.007068, 0.6983, 0.006882, 0.6079, 0.4963, 0.805, 0.5236, 0.8069, 0.5238, 0.8421, 0.4982, 0.8397, 0.4843, 0.7647, 0.5233, 0.7668, 0.5236, 0.8069, 0.4963, 0.805, 0.00283, 0.787, 0.0609, 0.7915, 0.04185, 0.8301, 0.0005696, 0.8269, 0.4525, 0.7761, 0.4782, 0.7762, 0.4804, 0.8163, 0.4558, 0.8167, 0.4982, 0.8397, 0.5238, 0.8421, 0.5249, 0.9088, 0.5029, 0.9078, 0.0005696, 0.8269, 0.04185, 0.8301, 0.0385, 0.8635, -0.0008083, 0.8609, 0.4558, 0.8167, 0.4804, 0.8163, 0.4824, 0.8512, 0.4586, 0.8535, 0.9561, 0.8149, 0.982, 0.8148, 0.9837, 0.8477, 0.9589, 0.8491, 0.457, 0.9195, 0.4794, 0.9197, 0.4683, 0.9709, 0.4474, 0.97, -0.0008083, 0.8609, 0.0385, 0.8635, 0.02913, 0.9297, -0.002727, 0.9268, 0.4586, 0.8535, 0.4824, 0.8512, 0.4794, 0.9197, 0.457, 0.9195, 0.9589, 0.8491, 0.9837, 0.8477, 0.9838, 0.9118, 0.9616, 0.9111, 0.5081, 0.962, 0.5263, 0.9625, 0.5259, 0.9994, 0.5123, 1.0, 0.9616, 0.9111, 0.9838, 0.9118, 0.9807, 0.9614, 0.961, 0.96, 0.5029, 0.9078, 0.5249, 0.9088, 0.5263, 0.9625, 0.5081, 0.962, -0.002727, 0.9268, 0.02913, 0.9297, 0.02124, 0.9808, -0.004765, 0.9782, 0.1002, 0.003032, 0.08404, 0.001822, 0.08249, -0.00755, 0.09898, -0.006484, -0.004765, 0.9782, 0.02124, 0.9808, 0.01474, 1.012, -0.004931, 1.01, 0.4474, 0.97, 0.4683, 0.9709, 0.4546, 1.001, 0.4359, 1.0, 0.961, 0.96, 0.9807, 0.9614, 0.9768, 0.9913, 0.9597, 0.9912, 0.546, 0.9687, 0.5683, 0.9675, 0.5788, 0.9984, 0.5591, 0.9983, 0.5683, 0.9675, 0.5951, 0.9675, 0.6042, 0.9981, 0.5788, 0.9984, 0.5951, 0.9675, 0.6235, 0.9684, 0.6314, 0.9988, 0.6042, 0.9981, 0.6235, 0.9684, 0.6521, 0.9696, 0.659, 0.9998, 0.6314, 0.9988, 0.6521, 0.9696, 0.68, 0.9699, 0.6858, 0.9999, 0.659, 0.9998, 0.68, 0.9699, 0.7071, 0.9687, 0.7122, 0.9985, 0.6858, 0.9999, 0.7071, 0.9687, 0.7347, 0.9663, 0.739, 0.996, 0.7122, 0.9985, 0.7347, 0.9663, 0.7629, 0.9638, 0.7666, 0.9934, 0.739, 0.996, 0.7629, 0.9638, 0.7915, 0.9618, 0.7945, 0.9914, 0.7666, 0.9934, 0.7915, 0.9618, 0.8204, 0.9609, 0.8227, 0.9906, 0.7945, 0.9914, 0.8204, 0.9609, 0.8499, 0.9612, 0.8516, 0.991, 0.8227, 0.9906, 0.8499, 0.9612, 0.8795, 0.9614, 0.8807, 0.9913, 0.8516, 0.991, 0.8795, 0.9614, 0.9086, 0.9608, 0.909, 0.9908, 0.8807, 0.9913, 0.9086, 0.9608, 0.9361, 0.9599, 0.9359, 0.9905, 0.909, 0.9908, 0.9361, 0.9599, 0.961, 0.96, 0.9597, 0.9912, 0.9359, 0.9905, 0.05624, 0.9629, 0.07396, 0.9623, 0.07674, 0.9927, 0.06064, 0.993, 0.07396, 0.9623, 0.09755, 0.9621, 0.09931, 0.9914, 0.07674, 0.9927, 0.09755, 0.9621, 0.1238, 0.9628, 0.1246, 0.9914, 0.09931, 0.9914, 0.1238, 0.9628, 0.1514, 0.9633, 0.1514, 0.9916, 0.1246, 0.9914, 0.1514, 0.9633, 0.1796, 0.9628, 0.1788, 0.9911, 0.1514, 0.9916, 0.1796, 0.9628, 0.2077, 0.9622, 0.2061, 0.9905, 0.1788, 0.9911, 0.2077, 0.9622, 0.2353, 0.9629, 0.2328, 0.9912, 0.2061, 0.9905, 0.2353, 0.9629, 0.2625, 0.9648, 0.2591, 0.9932, 0.2328, 0.9912, 0.2625, 0.9648, 0.2893, 0.9674, 0.2851, 0.9958, 0.2591, 0.9932, 0.2893, 0.9674, 0.3156, 0.9698, 0.3104, 0.9984, 0.2851, 0.9958, 0.3156, 0.9698, 0.3413, 0.9711, 0.3352, 1.0, 0.3104, 0.9984, 0.3413, 0.9711, 0.3678, 0.9711, 0.3605, 1.0, 0.3352, 1.0, 0.3678, 0.9711, 0.3949, 0.9703, 0.3865, 0.9994, 0.3605, 1.0, 0.3949, 0.9703, 0.4218, 0.9697, 0.4121, 0.9993, 0.3865, 0.9994, 0.4218, 0.9697, 0.4474, 0.97, 0.4359, 1.0, 0.4121, 0.9993, 0.4852, 0.024, 0.4666, 0.02287, 0.4677, 0.01314, 0.4867, 0.01426, 0.4666, 0.02287, 0.4425, 0.02092, 0.4432, 0.01186, 0.4677, 0.01314, 0.4425, 0.02092, 0.4162, 0.01854, 0.4169, 0.009797, 0.4432, 0.01186, 0.4162, 0.01854, 0.3895, 0.01623, 0.3902, 0.007441, 0.4169, 0.009797, 0.3895, 0.01623, 0.3637, 0.01458, 0.3642, 0.005696, 0.3902, 0.007441, 0.3637, 0.01458, 0.3384, 0.01366, 0.3387, 0.00485, 0.3642, 0.005696, 0.3384, 0.01366, 0.3126, 0.01309, 0.3127, 0.004489, 0.3387, 0.00485, 0.3126, 0.01309, 0.2859, 0.01251, 0.286, 0.00414, 0.3127, 0.004489, 0.2859, 0.01251, 0.2589, 0.01168, 0.2589, 0.003474, 0.286, 0.00414, 0.2589, 0.01168, 0.2314, 0.01044, 0.2314, 0.002347, 0.2589, 0.003474, 0.2314, 0.01044, 0.2035, 0.008804, 0.2033, 0.0007734, 0.2314, 0.002347, 0.2035, 0.008804, 0.1757, 0.007184, 0.1753, -0.000885, 0.2033, 0.0007734, 0.1757, 0.007184, 0.1486, 0.005803, 0.1479, -0.002473, 0.1753, -0.000885, 0.1486, 0.005803, 0.1228, 0.004453, 0.122, -0.004347, 0.1479, -0.002473, 0.1228, 0.004453, 0.1002, 0.003032, 0.09898, -0.006484, 0.122, -0.004347, 0.5347, 0.9184, 0.5587, 0.9181, 0.5683, 0.9675, 0.546, 0.9687, 0.5587, 0.9181, 0.5866, 0.9186, 0.5951, 0.9675, 0.5683, 0.9675, 0.5866, 0.9186, 0.6158, 0.9199, 0.6235, 0.9684, 0.5951, 0.9675, 0.6158, 0.9199, 0.6452, 0.9211, 0.6521, 0.9696, 0.6235, 0.9684, 0.6452, 0.9211, 0.6739, 0.9214, 0.68, 0.9699, 0.6521, 0.9696, 0.6739, 0.9214, 0.7017, 0.9206, 0.7071, 0.9687, 0.68, 0.9699, 0.7017, 0.9206, 0.7299, 0.9184, 0.7347, 0.9663, 0.7071, 0.9687, 0.7299, 0.9184, 0.7589, 0.916, 0.7629, 0.9638, 0.7347, 0.9663, 0.7589, 0.916, 0.7882, 0.914, 0.7915, 0.9618, 0.7629, 0.9638, 0.7882, 0.914, 0.8175, 0.913, 0.8204, 0.9609, 0.7915, 0.9618, 0.8175, 0.913, 0.8473, 0.9132, 0.8499, 0.9612, 0.8204, 0.9609, 0.8473, 0.9132, 0.8774, 0.9134, 0.8795, 0.9614, 0.8499, 0.9612, 0.8774, 0.9134, 0.9071, 0.9127, 0.9086, 0.9608, 0.8795, 0.9614, 0.9071, 0.9127, 0.9354, 0.9116, 0.9361, 0.9599, 0.9086, 0.9608, 0.9354, 0.9116, 0.9616, 0.9111, 0.961, 0.96, 0.9361, 0.9599, 0.5312, 0.8517, 0.5565, 0.8544, 0.5587, 0.9181, 0.5347, 0.9184, 0.5565, 0.8544, 0.5844, 0.857, 0.5866, 0.9186, 0.5587, 0.9181, 0.5844, 0.857, 0.6133, 0.8592, 0.6158, 0.9199, 0.5866, 0.9186, 0.6133, 0.8592, 0.6426, 0.8603, 0.6452, 0.9211, 0.6158, 0.9199, 0.6426, 0.8603, 0.6711, 0.8604, 0.6739, 0.9214, 0.6452, 0.9211, 0.6711, 0.8604, 0.6989, 0.8596, 0.7017, 0.9206, 0.6739, 0.9214, 0.6989, 0.8596, 0.7274, 0.8578, 0.7299, 0.9184, 0.7017, 0.9206, 0.7274, 0.8578, 0.7565, 0.8556, 0.7589, 0.916, 0.7299, 0.9184, 0.7565, 0.8556, 0.7859, 0.8537, 0.7882, 0.914, 0.7589, 0.916, 0.7859, 0.8537, 0.815, 0.8526, 0.8175, 0.913, 0.7882, 0.914, 0.815, 0.8526, 0.844, 0.8527, 0.8473, 0.9132, 0.8175, 0.913, 0.844, 0.8527, 0.8736, 0.8525, 0.8774, 0.9134, 0.8473, 0.9132, 0.8736, 0.8525, 0.9032, 0.8517, 0.9071, 0.9127, 0.8774, 0.9134, 0.9032, 0.8517, 0.9317, 0.8505, 0.9354, 0.9116, 0.9071, 0.9127, 0.9317, 0.8505, 0.9589, 0.8491, 0.9616, 0.9111, 0.9354, 0.9116, 0.05231, 0.8478, 0.07564, 0.8491, 0.07301, 0.9126, 0.05282, 0.913, 0.07564, 0.8491, 0.1013, 0.8506, 0.09778, 0.9131, 0.07301, 0.9126, 0.1013, 0.8506, 0.1284, 0.8518, 0.1247, 0.9142, 0.09778, 0.9131, 0.1284, 0.8518, 0.1566, 0.8527, 0.153, 0.9148, 0.1247, 0.9142, 0.1566, 0.8527, 0.1849, 0.8529, 0.1819, 0.9144, 0.153, 0.9148, 0.1849, 0.8529, 0.2127, 0.8528, 0.2104, 0.914, 0.1819, 0.9144, 0.2127, 0.8528, 0.2404, 0.8539, 0.2384, 0.9148, 0.2104, 0.914, 0.2404, 0.8539, 0.2684, 0.8557, 0.2663, 0.9167, 0.2384, 0.9148, 0.2684, 0.8557, 0.2961, 0.8579, 0.2939, 0.9192, 0.2663, 0.9167, 0.2961, 0.8579, 0.3232, 0.8596, 0.3208, 0.9214, 0.2939, 0.9192, 0.3232, 0.8596, 0.3497, 0.8601, 0.3474, 0.9224, 0.3208, 0.9214, 0.3497, 0.8601, 0.3769, 0.8599, 0.3747, 0.9222, 0.3474, 0.9224, 0.3769, 0.8599, 0.4047, 0.8586, 0.4027, 0.9212, 0.3747, 0.9222, 0.4047, 0.8586, 0.4322, 0.8563, 0.4305, 0.92, 0.4027, 0.9212, 0.4322, 0.8563, 0.4586, 0.8535, 0.457, 0.9195, 0.4305, 0.92, 0.05282, 0.913, 0.07301, 0.9126, 0.07396, 0.9623, 0.05624, 0.9629, 0.07301, 0.9126, 0.09778, 0.9131, 0.09755, 0.9621, 0.07396, 0.9623, 0.09778, 0.9131, 0.1247, 0.9142, 0.1238, 0.9628, 0.09755, 0.9621, 0.1247, 0.9142, 0.153, 0.9148, 0.1514, 0.9633, 0.1238, 0.9628, 0.153, 0.9148, 0.1819, 0.9144, 0.1796, 0.9628, 0.1514, 0.9633, 0.1819, 0.9144, 0.2104, 0.914, 0.2077, 0.9622, 0.1796, 0.9628, 0.2104, 0.914, 0.2384, 0.9148, 0.2353, 0.9629, 0.2077, 0.9622, 0.2384, 0.9148, 0.2663, 0.9167, 0.2625, 0.9648, 0.2353, 0.9629, 0.2663, 0.9167, 0.2939, 0.9192, 0.2893, 0.9674, 0.2625, 0.9648, 0.2939, 0.9192, 0.3208, 0.9214, 0.3156, 0.9698, 0.2893, 0.9674, 0.3208, 0.9214, 0.3474, 0.9224, 0.3413, 0.9711, 0.3156, 0.9698, 0.3474, 0.9224, 0.3747, 0.9222, 0.3678, 0.9711, 0.3413, 0.9711, 0.3747, 0.9222, 0.4027, 0.9212, 0.3949, 0.9703, 0.3678, 0.9711, 0.4027, 0.9212, 0.4305, 0.92, 0.4218, 0.9697, 0.3949, 0.9703, 0.4305, 0.92, 0.457, 0.9195, 0.4474, 0.97, 0.4218, 0.9697, 0.5333, 0.8166, 0.5592, 0.8171, 0.5565, 0.8544, 0.5312, 0.8517, 0.5592, 0.8171, 0.5871, 0.8178, 0.5844, 0.857, 0.5565, 0.8544, 0.5871, 0.8178, 0.6156, 0.8191, 0.6133, 0.8592, 0.5844, 0.857, 0.6156, 0.8191, 0.6441, 0.8203, 0.6426, 0.8603, 0.6133, 0.8592, 0.6441, 0.8203, 0.6718, 0.8213, 0.6711, 0.8604, 0.6426, 0.8603, 0.6718, 0.8213, 0.6996, 0.8213, 0.6989, 0.8596, 0.6711, 0.8604, 0.6996, 0.8213, 0.7279, 0.8199, 0.7274, 0.8578, 0.6989, 0.8596, 0.7279, 0.8199, 0.7567, 0.8179, 0.7565, 0.8556, 0.7274, 0.8578, 0.7567, 0.8179, 0.7857, 0.8163, 0.7859, 0.8537, 0.7565, 0.8556, 0.7857, 0.8163, 0.8143, 0.8159, 0.815, 0.8526, 0.7859, 0.8537, 0.8143, 0.8159, 0.8425, 0.8164, 0.844, 0.8527, 0.815, 0.8526, 0.8425, 0.8164, 0.8713, 0.8166, 0.8736, 0.8525, 0.844, 0.8527, 0.8713, 0.8166, 0.9003, 0.8163, 0.9032, 0.8517, 0.8736, 0.8525, 0.9003, 0.8163, 0.9287, 0.8156, 0.9317, 0.8505, 0.9032, 0.8517, 0.9287, 0.8156, 0.9561, 0.8149, 0.9589, 0.8491, 0.9317, 0.8505, 0.05399, 0.8152, 0.07831, 0.8153, 0.07564, 0.8491, 0.05231, 0.8478, 0.07831, 0.8153, 0.1043, 0.8159, 0.1013, 0.8506, 0.07564, 0.8491, 0.1043, 0.8159, 0.1312, 0.8166, 0.1284, 0.8518, 0.1013, 0.8506, 0.1312, 0.8166, 0.1588, 0.8169, 0.1566, 0.8527, 0.1284, 0.8518, 0.1588, 0.8169, 0.1864, 0.8166, 0.1849, 0.8529, 0.1566, 0.8527, 0.1864, 0.8166, 0.2133, 0.816, 0.2127, 0.8528, 0.1849, 0.8529, 0.2133, 0.816, 0.2406, 0.8163, 0.2404, 0.8539, 0.2127, 0.8528, 0.2406, 0.8163, 0.2682, 0.8178, 0.2684, 0.8557, 0.2404, 0.8539, 0.2682, 0.8178, 0.2955, 0.8199, 0.2961, 0.8579, 0.2684, 0.8557, 0.2955, 0.8199, 0.3225, 0.8213, 0.3232, 0.8596, 0.2961, 0.8579, 0.3225, 0.8213, 0.3489, 0.8213, 0.3497, 0.8601, 0.3232, 0.8596, 0.3489, 0.8213, 0.3753, 0.8203, 0.3769, 0.8599, 0.3497, 0.8601, 0.3753, 0.8203, 0.4024, 0.819, 0.4047, 0.8586, 0.3769, 0.8599, 0.4024, 0.819, 0.4294, 0.8176, 0.4322, 0.8563, 0.4047, 0.8586, 0.4294, 0.8176, 0.4558, 0.8167, 0.4586, 0.8535, 0.4322, 0.8563, 0.05567, 0.7766, 0.08105, 0.7763, 0.07831, 0.8153, 0.05399, 0.8152, 0.08105, 0.7763, 0.1073, 0.7764, 0.1043, 0.8159, 0.07831, 0.8153, 0.1073, 0.7764, 0.1339, 0.7768, 0.1312, 0.8166, 0.1043, 0.8159, 0.1339, 0.7768, 0.1608, 0.7769, 0.1588, 0.8169, 0.1312, 0.8166, 0.1608, 0.7769, 0.1873, 0.7766, 0.1864, 0.8166, 0.1588, 0.8169, 0.1873, 0.7766, 0.2138, 0.7761, 0.2133, 0.816, 0.1864, 0.8166, 0.2138, 0.7761, 0.2404, 0.7759, 0.2406, 0.8163, 0.2133, 0.816, 0.2404, 0.7759, 0.2673, 0.777, 0.2682, 0.8178, 0.2406, 0.8163, 0.2673, 0.777, 0.2943, 0.7784, 0.2955, 0.8199, 0.2682, 0.8178, 0.2943, 0.7784, 0.3211, 0.7794, 0.3225, 0.8213, 0.2955, 0.8199, 0.3211, 0.7794, 0.3474, 0.7794, 0.3489, 0.8213, 0.3225, 0.8213, 0.3474, 0.7794, 0.3733, 0.7784, 0.3753, 0.8203, 0.3489, 0.8213, 0.3733, 0.7784, 0.3995, 0.7771, 0.4024, 0.819, 0.3753, 0.8203, 0.3995, 0.7771, 0.426, 0.7761, 0.4294, 0.8176, 0.4024, 0.819, 0.426, 0.7761, 0.4525, 0.7761, 0.4558, 0.8167, 0.4294, 0.8176, 0.9692, 0.603, 0.9747, 0.6903, 0.9476, 0.6904, 0.9426, 0.6032, 0.9426, 0.6032, 0.9476, 0.6904, 0.9204, 0.6905, 0.916, 0.6035, 0.916, 0.6035, 0.9204, 0.6905, 0.8933, 0.6906, 0.8894, 0.6037, 0.8894, 0.6037, 0.8933, 0.6906, 0.8662, 0.6907, 0.8628, 0.6039, 0.8628, 0.6039, 0.8662, 0.6907, 0.839, 0.6908, 0.8362, 0.6042, 0.8362, 0.6042, 0.839, 0.6908, 0.8119, 0.6909, 0.8096, 0.6044, 0.8096, 0.6044, 0.8119, 0.6909, 0.7848, 0.691, 0.783, 0.6047, 0.783, 0.6047, 0.7848, 0.691, 0.7576, 0.6911, 0.7564, 0.6049, 0.7564, 0.6049, 0.7576, 0.6911, 0.7305, 0.6912, 0.7298, 0.6051, 0.7298, 0.6051, 0.7305, 0.6912, 0.7033, 0.6913, 0.7032, 0.6054, 0.7032, 0.6054, 0.7033, 0.6913, 0.6761, 0.6913, 0.6765, 0.6056, 0.6765, 0.6056, 0.6761, 0.6913, 0.649, 0.6914, 0.6499, 0.6058, 0.6499, 0.6058, 0.649, 0.6914, 0.6219, 0.6915, 0.6233, 0.606, 0.6233, 0.606, 0.6219, 0.6915, 0.5947, 0.6915, 0.5967, 0.6062, 0.5967, 0.6062, 0.5947, 0.6915, 0.5676, 0.6916, 0.5701, 0.6064, 0.9654, 0.516, 0.9692, 0.603, 0.9426, 0.6032, 0.9391, 0.5163, 0.9391, 0.5163, 0.9426, 0.6032, 0.916, 0.6035, 0.9127, 0.5166, 0.9127, 0.5166, 0.916, 0.6035, 0.8894, 0.6037, 0.8864, 0.517, 0.8864, 0.517, 0.8894, 0.6037, 0.8628, 0.6039, 0.86, 0.5173, 0.86, 0.5173, 0.8628, 0.6039, 0.8362, 0.6042, 0.8337, 0.5176, 0.8337, 0.5176, 0.8362, 0.6042, 0.8096, 0.6044, 0.8073, 0.5179, 0.8073, 0.5179, 0.8096, 0.6044, 0.783, 0.6047, 0.781, 0.5183, 0.781, 0.5183, 0.783, 0.6047, 0.7564, 0.6049, 0.7546, 0.5186, 0.7546, 0.5186, 0.7564, 0.6049, 0.7298, 0.6051, 0.7283, 0.5189, 0.7283, 0.5189, 0.7298, 0.6051, 0.7032, 0.6054, 0.7019, 0.5192, 0.7019, 0.5192, 0.7032, 0.6054, 0.6765, 0.6056, 0.6756, 0.5195, 0.6756, 0.5195, 0.6765, 0.6056, 0.6499, 0.6058, 0.6492, 0.5198, 0.6492, 0.5198, 0.6499, 0.6058, 0.6233, 0.606, 0.6229, 0.5201, 0.6229, 0.5201, 0.6233, 0.606, 0.5967, 0.6062, 0.5965, 0.5204, 0.5965, 0.5204, 0.5967, 0.6062, 0.5701, 0.6064, 0.5702, 0.5207, 0.9648, 0.4297, 0.9654, 0.516, 0.9391, 0.5163, 0.9383, 0.43, 0.9383, 0.43, 0.9391, 0.5163, 0.9127, 0.5166, 0.9118, 0.4303, 0.9118, 0.4303, 0.9127, 0.5166, 0.8864, 0.517, 0.8853, 0.4306, 0.8853, 0.4306, 0.8864, 0.517, 0.86, 0.5173, 0.8588, 0.4309, 0.8588, 0.4309, 0.86, 0.5173, 0.8337, 0.5176, 0.8324, 0.4312, 0.8324, 0.4312, 0.8337, 0.5176, 0.8073, 0.5179, 0.8059, 0.4315, 0.8059, 0.4315, 0.8073, 0.5179, 0.781, 0.5183, 0.7794, 0.4318, 0.7794, 0.4318, 0.781, 0.5183, 0.7546, 0.5186, 0.7529, 0.4321, 0.7529, 0.4321, 0.7546, 0.5186, 0.7283, 0.5189, 0.7264, 0.4324, 0.7264, 0.4324, 0.7283, 0.5189, 0.7019, 0.5192, 0.6999, 0.4327, 0.6999, 0.4327, 0.7019, 0.5192, 0.6756, 0.5195, 0.6734, 0.433, 0.6734, 0.433, 0.6756, 0.5195, 0.6492, 0.5198, 0.6469, 0.4333, 0.6469, 0.4333, 0.6492, 0.5198, 0.6229, 0.5201, 0.6204, 0.4336, 0.6204, 0.4336, 0.6229, 0.5201, 0.5965, 0.5204, 0.5939, 0.4339, 0.5939, 0.4339, 0.5965, 0.5204, 0.5702, 0.5207, 0.5674, 0.4342, 0.9677, 0.344, 0.9648, 0.4297, 0.9383, 0.43, 0.9407, 0.3443, 0.9407, 0.3443, 0.9383, 0.43, 0.9118, 0.4303, 0.9138, 0.3445, 0.9138, 0.3445, 0.9118, 0.4303, 0.8853, 0.4306, 0.8868, 0.3447, 0.8868, 0.3447, 0.8853, 0.4306, 0.8588, 0.4309, 0.8599, 0.345, 0.8599, 0.345, 0.8588, 0.4309, 0.8324, 0.4312, 0.8329, 0.3452, 0.8329, 0.3452, 0.8324, 0.4312, 0.8059, 0.4315, 0.806, 0.3454, 0.806, 0.3454, 0.8059, 0.4315, 0.7794, 0.4318, 0.779, 0.3456, 0.779, 0.3456, 0.7794, 0.4318, 0.7529, 0.4321, 0.7521, 0.3459, 0.7521, 0.3459, 0.7529, 0.4321, 0.7264, 0.4324, 0.7251, 0.3461, 0.7251, 0.3461, 0.7264, 0.4324, 0.6999, 0.4327, 0.6982, 0.3463, 0.6982, 0.3463, 0.6999, 0.4327, 0.6734, 0.433, 0.6712, 0.3465, 0.6712, 0.3465, 0.6734, 0.433, 0.6469, 0.4333, 0.6443, 0.3468, 0.6443, 0.3468, 0.6469, 0.4333, 0.6204, 0.4336, 0.6173, 0.347, 0.6173, 0.347, 0.6204, 0.4336, 0.5939, 0.4339, 0.5904, 0.3472, 0.5904, 0.3472, 0.5939, 0.4339, 0.5674, 0.4342, 0.5634, 0.3474, 0.9729, 0.259, 0.9677, 0.344, 0.9407, 0.3443, 0.9454, 0.2591, 0.9454, 0.2591, 0.9407, 0.3443, 0.9138, 0.3445, 0.9179, 0.2592, 0.9179, 0.2592, 0.9138, 0.3445, 0.8868, 0.3447, 0.8905, 0.2594, 0.8905, 0.2594, 0.8868, 0.3447, 0.8599, 0.345, 0.863, 0.2595, 0.863, 0.2595, 0.8599, 0.345, 0.8329, 0.3452, 0.8355, 0.2597, 0.8355, 0.2597, 0.8329, 0.3452, 0.806, 0.3454, 0.808, 0.2598, 0.808, 0.2598, 0.806, 0.3454, 0.779, 0.3456, 0.7805, 0.2599, 0.7805, 0.2599, 0.779, 0.3456, 0.7521, 0.3459, 0.753, 0.2601, 0.753, 0.2601, 0.7521, 0.3459, 0.7251, 0.3461, 0.7256, 0.2602, 0.7256, 0.2602, 0.7251, 0.3461, 0.6982, 0.3463, 0.6981, 0.2604, 0.6981, 0.2604, 0.6982, 0.3463, 0.6712, 0.3465, 0.6706, 0.2605, 0.6706, 0.2605, 0.6712, 0.3465, 0.6443, 0.3468, 0.6431, 0.2606, 0.6431, 0.2606, 0.6443, 0.3468, 0.6173, 0.347, 0.6156, 0.2608, 0.6156, 0.2608, 0.6173, 0.347, 0.5904, 0.3472, 0.5881, 0.2609, 0.5881, 0.2609, 0.5904, 0.3472, 0.5634, 0.3474, 0.5607, 0.2611, 0.9782, 0.1741, 0.9729, 0.259, 0.9454, 0.2591, 0.9503, 0.1741, 0.9503, 0.1741, 0.9454, 0.2591, 0.9179, 0.2592, 0.9224, 0.1742, 0.9224, 0.1742, 0.9179, 0.2592, 0.8905, 0.2594, 0.8945, 0.1743, 0.8945, 0.1743, 0.8905, 0.2594, 0.863, 0.2595, 0.8666, 0.1743, 0.8666, 0.1743, 0.863, 0.2595, 0.8355, 0.2597, 0.8387, 0.1744, 0.8387, 0.1744, 0.8355, 0.2597, 0.808, 0.2598, 0.8108, 0.1745, 0.8108, 0.1745, 0.808, 0.2598, 0.7805, 0.2599, 0.7828, 0.1745, 0.7828, 0.1745, 0.7805, 0.2599, 0.753, 0.2601, 0.7549, 0.1746, 0.7549, 0.1746, 0.753, 0.2601, 0.7256, 0.2602, 0.727, 0.1747, 0.727, 0.1747, 0.7256, 0.2602, 0.6981, 0.2604, 0.6991, 0.1748, 0.6991, 0.1748, 0.6981, 0.2604, 0.6706, 0.2605, 0.6712, 0.1748, 0.6712, 0.1748, 0.6706, 0.2605, 0.6431, 0.2606, 0.6433, 0.1749, 0.6433, 0.1749, 0.6431, 0.2606, 0.6156, 0.2608, 0.6154, 0.175, 0.6154, 0.175, 0.6156, 0.2608, 0.5881, 0.2609, 0.5875, 0.175, 0.5875, 0.175, 0.5881, 0.2609, 0.5607, 0.2611, 0.5596, 0.1751, 0.9816, 0.08925, 0.9782, 0.1741, 0.9503, 0.1741, 0.9535, 0.08918, 0.9535, 0.08918, 0.9503, 0.1741, 0.9224, 0.1742, 0.9254, 0.08916, 0.9254, 0.08916, 0.9224, 0.1742, 0.8945, 0.1743, 0.8972, 0.08918, 0.8972, 0.08918, 0.8945, 0.1743, 0.8666, 0.1743, 0.8691, 0.0892, 0.8691, 0.0892, 0.8666, 0.1743, 0.8387, 0.1744, 0.841, 0.08922, 0.841, 0.08922, 0.8387, 0.1744, 0.8108, 0.1745, 0.8129, 0.08924, 0.8129, 0.08924, 0.8108, 0.1745, 0.7828, 0.1745, 0.7847, 0.08926, 0.7847, 0.08926, 0.7828, 0.1745, 0.7549, 0.1746, 0.7566, 0.08927, 0.7566, 0.08927, 0.7549, 0.1746, 0.727, 0.1747, 0.7285, 0.08929, 0.7285, 0.08929, 0.727, 0.1747, 0.6991, 0.1748, 0.7004, 0.0893, 0.7004, 0.0893, 0.6991, 0.1748, 0.6712, 0.1748, 0.6723, 0.08932, 0.6723, 0.08932, 0.6712, 0.1748, 0.6433, 0.1749, 0.6441, 0.08933, 0.6441, 0.08933, 0.6433, 0.1749, 0.6154, 0.175, 0.616, 0.08934, 0.616, 0.08934, 0.6154, 0.175, 0.5875, 0.175, 0.5879, 0.08934, 0.5879, 0.08934, 0.5875, 0.175, 0.5596, 0.1751, 0.5598, 0.08935, 0.06119, -0.0004447, 0.01105, -0.002313, 0.01183, -0.003219, 0.02079, -0.01251, 0.056, -0.01083, 0.07921, 0.4883, 0.1037, 0.4894, 0.1034, 0.5067, 0.07873, 0.505, 0.9554, 0.01212, 0.9535, 0.08918, 0.9254, 0.08916, 0.9271, 0.01222, 0.1037, 0.4894, 0.1289, 0.4907, 0.1288, 0.508, 0.1034, 0.5067, 0.1289, 0.4907, 0.1545, 0.4919, 0.1544, 0.5092, 0.1288, 0.508, 0.1545, 0.4919, 0.1802, 0.493, 0.1801, 0.5103, 0.1544, 0.5092, 0.1802, 0.493, 0.2059, 0.494, 0.2058, 0.5114, 0.1801, 0.5103, 0.2059, 0.494, 0.2316, 0.495, 0.2315, 0.5123, 0.2058, 0.5114, 0.2316, 0.495, 0.2572, 0.4961, 0.257, 0.5132, 0.2315, 0.5123, 0.2572, 0.4961, 0.2826, 0.4971, 0.2823, 0.5141, 0.257, 0.5132, 0.2826, 0.4971, 0.3078, 0.4982, 0.3074, 0.515, 0.2823, 0.5141, 0.3078, 0.4982, 0.3326, 0.4993, 0.3321, 0.5158, 0.3074, 0.515, 0.3326, 0.4993, 0.357, 0.5005, 0.3563, 0.5167, 0.3321, 0.5158, 0.357, 0.5005, 0.3808, 0.502, 0.3798, 0.5177, 0.3563, 0.5167, 0.3808, 0.502, 0.4039, 0.5038, 0.4022, 0.519, 0.3798, 0.5177, 0.4717, 0.6004, 0.4743, 0.688, 0.4484, 0.6883, 0.4464, 0.6009, 0.4464, 0.6009, 0.4484, 0.6883, 0.4225, 0.6885, 0.4211, 0.6014, 0.4211, 0.6014, 0.4225, 0.6885, 0.3966, 0.6888, 0.3958, 0.6018, 0.3958, 0.6018, 0.3966, 0.6888, 0.3707, 0.689, 0.3704, 0.6023, 0.3704, 0.6023, 0.3707, 0.689, 0.3448, 0.6893, 0.3451, 0.6028, 0.3451, 0.6028, 0.3448, 0.6893, 0.3188, 0.6896, 0.3198, 0.6033, 0.3198, 0.6033, 0.3188, 0.6896, 0.2929, 0.6898, 0.2945, 0.6038, 0.2945, 0.6038, 0.2929, 0.6898, 0.267, 0.6901, 0.2691, 0.6043, 0.2691, 0.6043, 0.267, 0.6901, 0.2411, 0.6903, 0.2438, 0.6048, 0.2438, 0.6048, 0.2411, 0.6903, 0.2152, 0.6906, 0.2185, 0.6052, 0.2185, 0.6052, 0.2152, 0.6906, 0.1893, 0.6908, 0.1932, 0.6057, 0.1932, 0.6057, 0.1893, 0.6908, 0.1633, 0.6911, 0.1678, 0.6062, 0.1678, 0.6062, 0.1633, 0.6911, 0.1374, 0.6913, 0.1411, 0.6067, 0.1411, 0.6067, 0.1374, 0.6913, 0.1113, 0.6916, 0.1116, 0.6072, 0.1116, 0.6072, 0.1113, 0.6916, 0.08464, 0.6919, 0.08259, 0.6077, 0.4703, 0.5134, 0.4717, 0.6004, 0.4464, 0.6009, 0.4455, 0.5141, 0.4455, 0.5141, 0.4464, 0.6009, 0.4211, 0.6014, 0.4208, 0.5148, 0.4208, 0.5148, 0.4211, 0.6014, 0.3958, 0.6018, 0.396, 0.5155, 0.396, 0.5155, 0.3958, 0.6018, 0.3704, 0.6023, 0.3713, 0.5162, 0.3713, 0.5162, 0.3704, 0.6023, 0.3451, 0.6028, 0.3465, 0.5169, 0.3465, 0.5169, 0.3451, 0.6028, 0.3198, 0.6033, 0.3218, 0.5176, 0.3218, 0.5176, 0.3198, 0.6033, 0.2945, 0.6038, 0.297, 0.5183, 0.297, 0.5183, 0.2945, 0.6038, 0.2691, 0.6043, 0.2723, 0.519, 0.2723, 0.519, 0.2691, 0.6043, 0.2438, 0.6048, 0.2475, 0.5198, 0.2475, 0.5198, 0.2438, 0.6048, 0.2185, 0.6052, 0.2228, 0.5205, 0.2228, 0.5205, 0.2185, 0.6052, 0.1932, 0.6057, 0.198, 0.5212, 0.198, 0.5212, 0.1932, 0.6057, 0.1678, 0.6062, 0.1732, 0.5219, 0.1732, 0.5219, 0.1678, 0.6062, 0.1411, 0.6067, 0.1462, 0.5226, 0.1462, 0.5226, 0.1411, 0.6067, 0.1116, 0.6072, 0.1155, 0.5233, 0.1155, 0.5233, 0.1116, 0.6072, 0.08259, 0.6077, 0.0838, 0.524, 0.4707, 0.4273, 0.4703, 0.5134, 0.4455, 0.5141, 0.4463, 0.4281, 0.4463, 0.4281, 0.4455, 0.5141, 0.4208, 0.5148, 0.4219, 0.429, 0.4219, 0.429, 0.4208, 0.5148, 0.396, 0.5155, 0.3975, 0.4298, 0.3975, 0.4298, 0.396, 0.5155, 0.3713, 0.5162, 0.3731, 0.4307, 0.3731, 0.4307, 0.3713, 0.5162, 0.3465, 0.5169, 0.3487, 0.4315, 0.3487, 0.4315, 0.3465, 0.5169, 0.3218, 0.5176, 0.3243, 0.4324, 0.3243, 0.4324, 0.3218, 0.5176, 0.297, 0.5183, 0.2999, 0.4333, 0.2999, 0.4333, 0.297, 0.5183, 0.2723, 0.519, 0.2755, 0.4341, 0.2755, 0.4341, 0.2723, 0.519, 0.2475, 0.5198, 0.2511, 0.435, 0.2511, 0.435, 0.2475, 0.5198, 0.2228, 0.5205, 0.2267, 0.4358, 0.2267, 0.4358, 0.2228, 0.5205, 0.198, 0.5212, 0.2023, 0.4367, 0.2023, 0.4367, 0.198, 0.5212, 0.1732, 0.5219, 0.1779, 0.4375, 0.1779, 0.4375, 0.1732, 0.5219, 0.1462, 0.5226, 0.1512, 0.4384, 0.1512, 0.4384, 0.1462, 0.5226, 0.1155, 0.5233, 0.1169, 0.4392, 0.1169, 0.4392, 0.1155, 0.5233, 0.0838, 0.524, 0.08234, 0.4401, 0.4728, 0.3421, 0.4707, 0.4273, 0.4463, 0.4281, 0.4484, 0.3429, 0.4484, 0.3429, 0.4463, 0.4281, 0.4219, 0.429, 0.424, 0.3438, 0.424, 0.3438, 0.4219, 0.429, 0.3975, 0.4298, 0.3996, 0.3446, 0.3996, 0.3446, 0.3975, 0.4298, 0.3731, 0.4307, 0.3752, 0.3455, 0.3752, 0.3455, 0.3731, 0.4307, 0.3487, 0.4315, 0.3508, 0.3463, 0.3508, 0.3463, 0.3487, 0.4315, 0.3243, 0.4324, 0.3264, 0.3472, 0.3264, 0.3472, 0.3243, 0.4324, 0.2999, 0.4333, 0.302, 0.348, 0.302, 0.348, 0.2999, 0.4333, 0.2755, 0.4341, 0.2776, 0.3489, 0.2776, 0.3489, 0.2755, 0.4341, 0.2511, 0.435, 0.2531, 0.3497, 0.2531, 0.3497, 0.2511, 0.435, 0.2267, 0.4358, 0.2287, 0.3506, 0.2287, 0.3506, 0.2267, 0.4358, 0.2023, 0.4367, 0.2043, 0.3514, 0.2043, 0.3514, 0.2023, 0.4367, 0.1779, 0.4375, 0.1799, 0.3523, 0.1799, 0.3523, 0.1779, 0.4375, 0.1512, 0.4384, 0.1513, 0.3531, 0.1513, 0.3531, 0.1512, 0.4384, 0.1169, 0.4392, 0.1182, 0.354, 0.1182, 0.354, 0.1169, 0.4392, 0.08234, 0.4401, 0.0843, 0.3548, 0.4755, 0.2572, 0.4728, 0.3421, 0.4484, 0.3429, 0.4508, 0.2579, 0.4508, 0.2579, 0.4484, 0.3429, 0.424, 0.3438, 0.426, 0.2586, 0.426, 0.2586, 0.424, 0.3438, 0.3996, 0.3446, 0.4012, 0.2593, 0.4012, 0.2593, 0.3996, 0.3446, 0.3752, 0.3455, 0.3764, 0.26, 0.3764, 0.26, 0.3752, 0.3455, 0.3508, 0.3463, 0.3516, 0.2606, 0.3516, 0.2606, 0.3508, 0.3463, 0.3264, 0.3472, 0.3268, 0.2613, 0.3268, 0.2613, 0.3264, 0.3472, 0.302, 0.348, 0.3021, 0.262, 0.3021, 0.262, 0.302, 0.348, 0.2776, 0.3489, 0.2773, 0.2627, 0.2773, 0.2627, 0.2776, 0.3489, 0.2531, 0.3497, 0.2525, 0.2634, 0.2525, 0.2634, 0.2531, 0.3497, 0.2287, 0.3506, 0.2277, 0.2641, 0.2277, 0.2641, 0.2287, 0.3506, 0.2043, 0.3514, 0.2029, 0.2648, 0.2029, 0.2648, 0.2043, 0.3514, 0.1799, 0.3523, 0.1781, 0.2654, 0.1781, 0.2654, 0.1799, 0.3523, 0.1513, 0.3531, 0.1517, 0.2661, 0.1517, 0.2661, 0.1513, 0.3531, 0.1182, 0.354, 0.1192, 0.2668, 0.1192, 0.2668, 0.1182, 0.354, 0.0843, 0.3548, 0.08655, 0.2675, 0.4781, 0.1723, 0.4755, 0.2572, 0.4508, 0.2579, 0.4528, 0.1727, 0.4528, 0.1727, 0.4508, 0.2579, 0.426, 0.2586, 0.4274, 0.1732, 0.4274, 0.1732, 0.426, 0.2586, 0.4012, 0.2593, 0.402, 0.1736, 0.402, 0.1736, 0.4012, 0.2593, 0.3764, 0.26, 0.3767, 0.174, 0.3767, 0.174, 0.3764, 0.26, 0.3516, 0.2606, 0.3513, 0.1744, 0.3513, 0.1744, 0.3516, 0.2606, 0.3268, 0.2613, 0.3259, 0.1749, 0.3259, 0.1749, 0.3268, 0.2613, 0.3021, 0.262, 0.3006, 0.1753, 0.3006, 0.1753, 0.3021, 0.262, 0.2773, 0.2627, 0.2752, 0.1757, 0.2752, 0.1757, 0.2773, 0.2627, 0.2525, 0.2634, 0.2498, 0.1762, 0.2498, 0.1762, 0.2525, 0.2634, 0.2277, 0.2641, 0.2245, 0.1766, 0.2245, 0.1766, 0.2277, 0.2641, 0.2029, 0.2648, 0.1991, 0.177, 0.1991, 0.177, 0.2029, 0.2648, 0.1781, 0.2654, 0.1737, 0.1775, 0.1737, 0.1775, 0.1781, 0.2654, 0.1517, 0.2661, 0.1473, 0.1779, 0.1473, 0.1779, 0.1517, 0.2661, 0.1192, 0.2668, 0.1189, 0.1783, 0.1189, 0.1783, 0.1192, 0.2668, 0.08655, 0.2675, 0.08984, 0.1788, 0.4797, 0.0868, 0.4781, 0.1723, 0.4528, 0.1727, 0.4537, 0.08699, 0.4537, 0.08699, 0.4528, 0.1727, 0.4274, 0.1732, 0.4278, 0.08718, 0.4278, 0.08718, 0.4274, 0.1732, 0.402, 0.1736, 0.4018, 0.08737, 0.4018, 0.08737, 0.402, 0.1736, 0.3767, 0.174, 0.3759, 0.08757, 0.3759, 0.08757, 0.3767, 0.174, 0.3513, 0.1744, 0.3499, 0.08776, 0.3499, 0.08776, 0.3513, 0.1744, 0.3259, 0.1749, 0.324, 0.08795, 0.324, 0.08795, 0.3259, 0.1749, 0.3006, 0.1753, 0.2981, 0.08815, 0.2981, 0.08815, 0.3006, 0.1753, 0.2752, 0.1757, 0.2721, 0.08834, 0.2721, 0.08834, 0.2752, 0.1757, 0.2498, 0.1762, 0.2462, 0.08853, 0.2462, 0.08853, 0.2498, 0.1762, 0.2245, 0.1766, 0.2202, 0.08873, 0.2202, 0.08873, 0.2245, 0.1766, 0.1991, 0.177, 0.1943, 0.08892, 0.1943, 0.08892, 0.1991, 0.177, 0.1737, 0.1775, 0.1683, 0.08911, 0.1683, 0.08911, 0.1737, 0.1775, 0.1473, 0.1779, 0.1419, 0.0893, 0.1419, 0.0893, 0.1473, 0.1779, 0.1189, 0.1783, 0.1139, 0.0895, 0.1139, 0.0895, 0.1189, 0.1783, 0.08984, 0.1788, 0.08609, 0.08969, 0.4259, 0.5066, 0.4431, 0.5116, 0.4376, 0.5225, 0.4226, 0.5207, 0.5882, 0.01185, 0.5879, 0.08934, 0.5598, 0.08935, 0.56, 0.0118, 0.6164, 0.01189, 0.616, 0.08934, 0.5879, 0.08934, 0.5882, 0.01185, 0.6447, 0.01193, 0.6441, 0.08933, 0.616, 0.08934, 0.6164, 0.01189, 0.6729, 0.01198, 0.6723, 0.08932, 0.6441, 0.08933, 0.6447, 0.01193, 0.7011, 0.01202, 0.7004, 0.0893, 0.6723, 0.08932, 0.6729, 0.01198, 0.7294, 0.01206, 0.7285, 0.08929, 0.7004, 0.0893, 0.7011, 0.01202, 0.7576, 0.01209, 0.7566, 0.08927, 0.7285, 0.08929, 0.7294, 0.01206, 0.7859, 0.01212, 0.7847, 0.08926, 0.7566, 0.08927, 0.7576, 0.01209, 0.8141, 0.01215, 0.8129, 0.08924, 0.7847, 0.08926, 0.7859, 0.01212, 0.8423, 0.01218, 0.841, 0.08922, 0.8129, 0.08924, 0.8141, 0.01215, 0.8706, 0.0122, 0.8691, 0.0892, 0.841, 0.08922, 0.8423, 0.01218, 0.8988, 0.01222, 0.8972, 0.08918, 0.8691, 0.0892, 0.8706, 0.0122, 0.9271, 0.01222, 0.9254, 0.08916, 0.8972, 0.08918, 0.8988, 0.01222, 0.5357, 0.7765, 0.5627, 0.7762, 0.5592, 0.8171, 0.5333, 0.8166, 0.5627, 0.7762, 0.5906, 0.7761, 0.5871, 0.8178, 0.5592, 0.8171, 0.5906, 0.7761, 0.6186, 0.7769, 0.6156, 0.8191, 0.5871, 0.8178, 0.6186, 0.7769, 0.646, 0.7784, 0.6441, 0.8203, 0.6156, 0.8191, 0.646, 0.7784, 0.6733, 0.7795, 0.6718, 0.8213, 0.6441, 0.8203, 0.6733, 0.7795, 0.701, 0.7796, 0.6996, 0.8213, 0.6718, 0.8213, 0.701, 0.7796, 0.7292, 0.7786, 0.7279, 0.8199, 0.6996, 0.8213, 0.7292, 0.7786, 0.7576, 0.7772, 0.7567, 0.8179, 0.7279, 0.8199, 0.7576, 0.7772, 0.7859, 0.776, 0.7857, 0.8163, 0.7567, 0.8179, 0.7859, 0.776, 0.8138, 0.7761, 0.8143, 0.8159, 0.7857, 0.8163, 0.8138, 0.7761, 0.8417, 0.7765, 0.8425, 0.8164, 0.8143, 0.8159, 0.8417, 0.7765, 0.8695, 0.7766, 0.8713, 0.8166, 0.8425, 0.8164, 0.8695, 0.7766, 0.8977, 0.7764, 0.9003, 0.8163, 0.8713, 0.8166, 0.8977, 0.7764, 0.9257, 0.7759, 0.9287, 0.8156, 0.9003, 0.8163, 0.9257, 0.7759, 0.9534, 0.7757, 0.9561, 0.8149, 0.9287, 0.8156, 0.06133, 0.4901, 0.07921, 0.4883, 0.07873, 0.505, 0.06064, 0.5027, 0.1117, 0.01496, 0.1139, 0.0895, 0.08609, 0.08969, 0.085, 0.01501, 0.1381, 0.01491, 0.1419, 0.0893, 0.1139, 0.0895, 0.1117, 0.01496, 0.1644, 0.01486, 0.1683, 0.08911, 0.1419, 0.0893, 0.1381, 0.01491, 0.1907, 0.01481, 0.1943, 0.08892, 0.1683, 0.08911, 0.1644, 0.01486, 0.217, 0.01476, 0.2202, 0.08873, 0.1943, 0.08892, 0.1907, 0.01481, 0.2433, 0.01471, 0.2462, 0.08853, 0.2202, 0.08873, 0.217, 0.01476, 0.2695, 0.01466, 0.2721, 0.08834, 0.2462, 0.08853, 0.2433, 0.01471, 0.2958, 0.01461, 0.2981, 0.08815, 0.2721, 0.08834, 0.2695, 0.01466, 0.3221, 0.01457, 0.324, 0.08795, 0.2981, 0.08815, 0.2958, 0.01461, 0.3484, 0.01452, 0.3499, 0.08776, 0.324, 0.08795, 0.3221, 0.01457, 0.3747, 0.01447, 0.3759, 0.08757, 0.3499, 0.08776, 0.3484, 0.01452, 0.4009, 0.01442, 0.4018, 0.08737, 0.3759, 0.08757, 0.3747, 0.01447, 0.4272, 0.01437, 0.4278, 0.08718, 0.4018, 0.08737, 0.4009, 0.01442, 0.4535, 0.01432, 0.4537, 0.08699, 0.4278, 0.08718, 0.4272, 0.01437, 0.4743, 0.688, 0.4782, 0.7762, 0.4525, 0.7761, 0.4484, 0.6883, 0.4484, 0.6883, 0.4525, 0.7761, 0.426, 0.7761, 0.4225, 0.6885, 0.4225, 0.6885, 0.426, 0.7761, 0.3995, 0.7771, 0.3966, 0.6888, 0.3966, 0.6888, 0.3995, 0.7771, 0.3733, 0.7784, 0.3707, 0.689, 0.3707, 0.689, 0.3733, 0.7784, 0.3474, 0.7794, 0.3448, 0.6893, 0.3448, 0.6893, 0.3474, 0.7794, 0.3211, 0.7794, 0.3188, 0.6896, 0.3188, 0.6896, 0.3211, 0.7794, 0.2943, 0.7784, 0.2929, 0.6898, 0.2929, 0.6898, 0.2943, 0.7784, 0.2673, 0.777, 0.267, 0.6901, 0.267, 0.6901, 0.2673, 0.777, 0.2404, 0.7759, 0.2411, 0.6903, 0.2411, 0.6903, 0.2404, 0.7759, 0.2138, 0.7761, 0.2152, 0.6906, 0.2152, 0.6906, 0.2138, 0.7761, 0.1873, 0.7766, 0.1893, 0.6908, 0.1893, 0.6908, 0.1873, 0.7766, 0.1608, 0.7769, 0.1633, 0.6911, 0.1633, 0.6911, 0.1608, 0.7769, 0.1339, 0.7768, 0.1374, 0.6913, 0.1374, 0.6913, 0.1339, 0.7768, 0.1073, 0.7764, 0.1113, 0.6916, 0.1113, 0.6916, 0.1073, 0.7764, 0.08105, 0.7763, 0.08464, 0.6919, 0.9747, 0.6903, 0.9801, 0.7761, 0.9534, 0.7757, 0.9476, 0.6904, 0.9476, 0.6904, 0.9534, 0.7757, 0.9257, 0.7759, 0.9204, 0.6905, 0.9204, 0.6905, 0.9257, 0.7759, 0.8977, 0.7764, 0.8933, 0.6906, 0.8933, 0.6906, 0.8977, 0.7764, 0.8695, 0.7766, 0.8662, 0.6907, 0.8662, 0.6907, 0.8695, 0.7766, 0.8417, 0.7765, 0.839, 0.6908, 0.839, 0.6908, 0.8417, 0.7765, 0.8138, 0.7761, 0.8119, 0.6909, 0.8119, 0.6909, 0.8138, 0.7761, 0.7859, 0.776, 0.7848, 0.691, 0.7848, 0.691, 0.7859, 0.776, 0.7576, 0.7772, 0.7576, 0.6911, 0.7576, 0.6911, 0.7576, 0.7772, 0.7292, 0.7786, 0.7305, 0.6912, 0.7305, 0.6912, 0.7292, 0.7786, 0.701, 0.7796, 0.7033, 0.6913, 0.7033, 0.6913, 0.701, 0.7796, 0.6733, 0.7795, 0.6761, 0.6913, 0.6761, 0.6913, 0.6733, 0.7795, 0.646, 0.7784, 0.649, 0.6914, 0.649, 0.6914, 0.646, 0.7784, 0.6186, 0.7769, 0.6219, 0.6915, 0.6219, 0.6915, 0.6186, 0.7769, 0.5906, 0.7761, 0.5947, 0.6915, 0.5947, 0.6915, 0.5906, 0.7761, 0.5627, 0.7762, 0.5676, 0.6916, 0.5239, 9.444e-05, 0.5263, 0.003691, 0.5262, 0.08099, 0.4863, 0.08084, 0.4864, 0.00899, 0.4925, 1.758e-05, 0.08404, 0.001094, 0.1106, 0.001059, 0.1117, 0.01496, 0.085, 0.01501, 0.1106, 0.001059, 0.137, 0.001024, 0.1381, 0.01491, 0.1117, 0.01496, 0.137, 0.001024, 0.1633, 0.0009889, 0.1644, 0.01486, 0.1381, 0.01491, 0.1633, 0.0009889, 0.1897, 0.0009537, 0.1907, 0.01481, 0.1644, 0.01486, 0.1897, 0.0009537, 0.2161, 0.0009186, 0.217, 0.01476, 0.1907, 0.01481, 0.2161, 0.0009186, 0.2425, 0.0008835, 0.2433, 0.01471, 0.217, 0.01476, 0.2425, 0.0008835, 0.2688, 0.0008484, 0.2695, 0.01466, 0.2433, 0.01471, 0.2688, 0.0008484, 0.2952, 0.0008132, 0.2958, 0.01461, 0.2695, 0.01466, 0.2952, 0.0008132, 0.3216, 0.0007781, 0.3221, 0.01457, 0.2958, 0.01461, 0.3216, 0.0007781, 0.3479, 0.000743, 0.3484, 0.01452, 0.3221, 0.01457, 0.3479, 0.000743, 0.3743, 0.0007078, 0.3747, 0.01447, 0.3484, 0.01452, 0.3743, 0.0007078, 0.4007, 0.0006727, 0.4009, 0.01442, 0.3747, 0.01447, 0.4007, 0.0006727, 0.427, 0.0006376, 0.4272, 0.01437, 0.4009, 0.01442, 0.427, 0.0006376, 0.4534, 0.0006024, 0.4535, 0.01432, 0.4272, 0.01437, 0.05823, 0.008412, 0.0616, 0.001124, 0.08404, 0.001094, 0.085, 0.01501, 0.0587, 0.01506, 0.06119, -0.0004447, 0.07224, 0.006303, 0.0733, 0.08354, 0.01098, 0.07783, 0.01105, -0.002313, 0.56, 0.0001974, 0.5882, 0.0002536, 0.5882, 0.01185, 0.56, 0.0118, 0.5882, 0.0002536, 0.6164, 0.0003087, 0.6164, 0.01189, 0.5882, 0.01185, 0.6164, 0.0003087, 0.6447, 0.0003625, 0.6447, 0.01193, 0.6164, 0.01189, 0.6447, 0.0003625, 0.6729, 0.0004149, 0.6729, 0.01198, 0.6447, 0.01193, 0.6729, 0.0004149, 0.7011, 0.0004655, 0.7011, 0.01202, 0.6729, 0.01198, 0.7011, 0.0004655, 0.7293, 0.0005146, 0.7294, 0.01206, 0.7011, 0.01202, 0.2826, 0.4971, 0.2572, 0.4961, 0.2575, 0.4907, 0.2829, 0.4917, 0.7576, 0.0005597, 0.7858, 0.0006018, 0.7859, 0.01212, 0.7576, 0.01209, 0.7858, 0.0006018, 0.814, 0.0006419, 0.8141, 0.01215, 0.7859, 0.01212, 0.814, 0.0006419, 0.8423, 0.0006788, 0.8423, 0.01218, 0.8141, 0.01215, 0.8423, 0.0006788, 0.8705, 0.0007109, 0.8706, 0.0122, 0.8423, 0.01218, 0.8705, 0.0007109, 0.8988, 0.0007345, 0.8988, 0.01222, 0.8706, 0.0122, 0.8988, 0.0007345, 0.927, 0.0007331, 0.9271, 0.01222, 0.8988, 0.01222, 0.927, 0.0007331, 0.9553, 0.0006244, 0.9554, 0.01212, 0.9271, 0.01222, 0.9553, 0.0006244, 0.9793, 6.214e-05, 0.9837, 0.01068, 0.9554, 0.01212, 0.56, 0.0118, 0.5598, 0.08935, 0.5317, 0.08936, 0.5317, 0.01175, 0.4464, 0.5113, 0.4393, 0.5242, 0.4376, 0.5225, 0.4431, 0.5116, 0.4534, 0.0006024, 0.4773, 0.0005707, 0.4798, 0.0052, 0.4798, 0.01427, 0.4535, 0.01432])
me_cube_001.materials.append(mat_packedmuzzarelamat)
me_cube_001.update()

# ---- objects
ob_cube = bpy.data.objects.new('Cube', me_cube_001)

# ---- transforms, parenting, visibility, modifiers, constraints
ob_cube.location = (0.0, 0.0, 0.0)

# ---- collection membership
col_collection.objects.link(ob_cube)

# ---- scene / render settings (as saved in the file)
scene.frame_start = 1; scene.frame_end = 250; scene.frame_set(1)
scene.render.engine = 'BLENDER_EEVEE_NEXT'
scene.cycles.sampling_pattern = 'TABULATED_SOBOL'
scene.cycles.use_light_tree = False
scene.view_settings.view_transform = 'Filmic'
bpy.context.view_layer.update()

# ---- added for rendering (the .blend has no active camera and no usable light): camera, sun
cam_auto = bpy.data.cameras.new('AutoCamera')
cam_auto.lens = 50.0
cam_auto.sensor_width = 36.0
cam_auto.clip_end = 1000.0
ob_auto_camera = bpy.data.objects.new('AutoCamera', cam_auto)
scene.collection.objects.link(ob_auto_camera)
ob_auto_camera.location = (0.343756, -0.413838, 0.308399)
ob_auto_camera.rotation_euler = (1.09748, -7.21219e-08, 0.694738)
scene.camera = ob_auto_camera
light_auto_sun = bpy.data.lights.new('AutoSun', 'SUN')
light_auto_sun.energy = 3.0
light_auto_sun.angle = 0.0523599
ob_auto_sun = bpy.data.objects.new('AutoSun', light_auto_sun)
scene.collection.objects.link(ob_auto_sun)
ob_auto_sun.rotation_euler = (0.872665, 0.174533, 0.523599)
bpy.context.view_layer.update()
